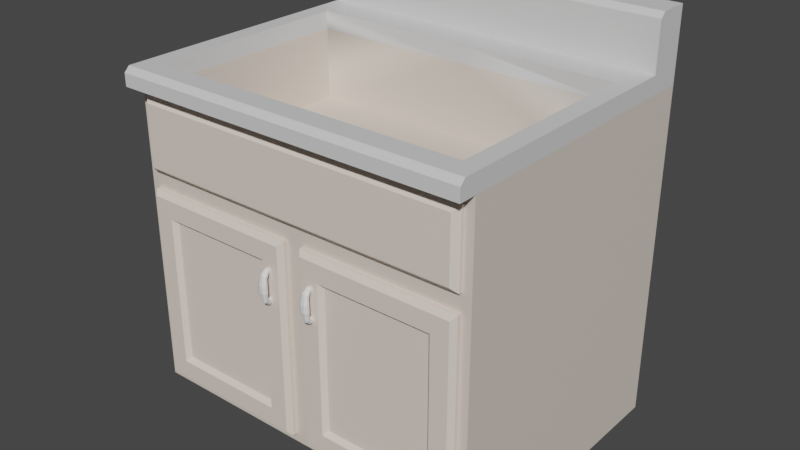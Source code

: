 # Source: sink_cabinet.blend  (saved by Blender 2.90.8; exported with 4.5.12 LTS)
import bpy
from mathutils import Matrix  # noqa: F401  (used for matrix-valued properties, if any)

bpy.ops.wm.read_factory_settings(use_empty=True)
scene = bpy.context.scene
scene.name = 'Scene'

# ---- collections
col_collection = bpy.data.collections.new('Collection'); scene.collection.children.link(col_collection)

# ---- materials (node trees are filled in below, after node groups)
mat_medium_wood = bpy.data.materials.new('Medium_Wood')
mat_medium_wood.use_transparent_shadow = False
mat_medium_wood.diffuse_color = (0.8294, 0.7183, 0.6286, 1.0)
mat_medium_wood.roughness = 0.5528
mat_counters = bpy.data.materials.new('Counters')
mat_counters.use_transparent_shadow = False
mat_counters.diffuse_color = (0.7209, 0.7209, 0.7209, 1.0)
mat_counters.roughness = 0.5528
mat_silver = bpy.data.materials.new('Silver')
mat_silver.use_transparent_shadow = False
mat_silver.diffuse_color = (0.9024, 0.9044, 0.8924, 1.0)
mat_silver.roughness = 0.5528
mat_dark_wood = bpy.data.materials.new('Dark_Wood')
mat_dark_wood.use_transparent_shadow = False
mat_dark_wood.diffuse_color = (0.7418, 0.6533, 0.5751, 1.0)
mat_dark_wood.roughness = 0.5528

# ---- material node trees
mat_medium_wood.use_nodes = True; mat_medium_wood.node_tree.nodes.clear()
_N = mat_medium_wood.node_tree.nodes; _L = mat_medium_wood.node_tree.links
n0 = _N.new('ShaderNodeBsdfPrincipled'); n0.name = 'Principled BSDF'; n0.location = (10, 300)
n0.distribution = 'GGX'
n0.subsurface_method = 'BURLEY'
n0.inputs[0].default_value = (0.8294, 0.7183, 0.6286, 1.0)
n0.inputs[2].default_value = 0.5528
n0.inputs[3].default_value = 1.45
n0.inputs[27].default_value = (0.0, 0.0, 0.0, 1.0)
n0.inputs[28].default_value = 1.0
n1 = _N.new('ShaderNodeOutputMaterial'); n1.name = 'Material Output'; n1.location = (300, 300)
n2 = _N.new('ShaderNodeNormalMap'); n2.name = 'Normal Map'; n2.location = (-300, -300)
n2.label = 'Normal/Map'
_L.new(n0.outputs[0], n1.inputs[0])
_L.new(n2.outputs[0], n0.inputs[5])
n1.is_active_output = True
mat_counters.use_nodes = True; mat_counters.node_tree.nodes.clear()
_N = mat_counters.node_tree.nodes; _L = mat_counters.node_tree.links
n0 = _N.new('ShaderNodeBsdfPrincipled'); n0.name = 'Principled BSDF'; n0.location = (10, 300)
n0.distribution = 'GGX'
n0.subsurface_method = 'BURLEY'
n0.inputs[0].default_value = (0.7209, 0.7209, 0.7209, 1.0)
n0.inputs[2].default_value = 0.5528
n0.inputs[3].default_value = 1.45
n0.inputs[27].default_value = (0.0, 0.0, 0.0, 1.0)
n0.inputs[28].default_value = 1.0
n1 = _N.new('ShaderNodeOutputMaterial'); n1.name = 'Material Output'; n1.location = (300, 300)
n2 = _N.new('ShaderNodeNormalMap'); n2.name = 'Normal Map'; n2.location = (-300, -300)
n2.label = 'Normal/Map'
_L.new(n0.outputs[0], n1.inputs[0])
_L.new(n2.outputs[0], n0.inputs[5])
n1.is_active_output = True
mat_silver.use_nodes = True; mat_silver.node_tree.nodes.clear()
_N = mat_silver.node_tree.nodes; _L = mat_silver.node_tree.links
n0 = _N.new('ShaderNodeBsdfPrincipled'); n0.name = 'Principled BSDF'; n0.location = (10, 300)
n0.distribution = 'GGX'
n0.subsurface_method = 'BURLEY'
n0.inputs[0].default_value = (0.9024, 0.9044, 0.8924, 1.0)
n0.inputs[2].default_value = 0.5528
n0.inputs[3].default_value = 1.45
n0.inputs[27].default_value = (0.0, 0.0, 0.0, 1.0)
n0.inputs[28].default_value = 1.0
n1 = _N.new('ShaderNodeOutputMaterial'); n1.name = 'Material Output'; n1.location = (300, 300)
n2 = _N.new('ShaderNodeNormalMap'); n2.name = 'Normal Map'; n2.location = (-300, -300)
n2.label = 'Normal/Map'
_L.new(n0.outputs[0], n1.inputs[0])
_L.new(n2.outputs[0], n0.inputs[5])
n1.is_active_output = True
mat_dark_wood.use_nodes = True; mat_dark_wood.node_tree.nodes.clear()
_N = mat_dark_wood.node_tree.nodes; _L = mat_dark_wood.node_tree.links
n0 = _N.new('ShaderNodeBsdfPrincipled'); n0.name = 'Principled BSDF'; n0.location = (10, 300)
n0.distribution = 'GGX'
n0.subsurface_method = 'BURLEY'
n0.inputs[0].default_value = (0.7418, 0.6533, 0.5751, 1.0)
n0.inputs[2].default_value = 0.5528
n0.inputs[3].default_value = 1.45
n0.inputs[27].default_value = (0.0, 0.0, 0.0, 1.0)
n0.inputs[28].default_value = 1.0
n1 = _N.new('ShaderNodeOutputMaterial'); n1.name = 'Material Output'; n1.location = (300, 300)
n2 = _N.new('ShaderNodeNormalMap'); n2.name = 'Normal Map'; n2.location = (-300, -300)
n2.label = 'Normal/Map'
_L.new(n0.outputs[0], n1.inputs[0])
_L.new(n2.outputs[0], n0.inputs[5])
n1.is_active_output = True

# ---- world
world_world = bpy.data.worlds.new('World'); scene.world = world_world
world_world.use_nodes = True; world_world.node_tree.nodes.clear()
_N = world_world.node_tree.nodes; _L = world_world.node_tree.links
n0 = _N.new('ShaderNodeOutputWorld'); n0.name = 'World Output'; n0.location = (300, 300)
n1 = _N.new('ShaderNodeBackground'); n1.name = 'Background'; n1.location = (10, 300)
n1.inputs[0].default_value = (0.05088, 0.05088, 0.05088, 1.0)
_L.new(n1.outputs[0], n0.inputs[0])
n0.is_active_output = True
world_world.color = (0.05088, 0.05088, 0.05088)
world_world.use_sun_shadow = False
world_world.sun_shadow_jitter_overblur = 0.0

# ---- meshes
me_scene = bpy.data.meshes.new('Scene')
me_scene.from_pydata([(-10.0, 20.0, 31.25), (-8.75, 40.0, 32.5), (-8.75, 18.75, 32.5), (-10.0, 60.0, 31.25), (-8.75, 61.25, 32.5), (-40.0, 20.0, 31.25), (-41.25, 18.75, 32.5), (-41.25, 40.0, 32.5), (-40.0, 60.0, 31.25), (-41.25, 61.25, 32.5), (-47.5, 12.5, 31.25), (-46.25, 40.0, 32.5), (-46.25, 13.75, 32.5), (-47.5, 67.5, 31.25), (-46.25, 66.25, 32.5), (-47.5, 12.5, 30.0), (-47.5, 67.5, 30.0), (-2.5, 12.5, 30.0), (-2.5, 12.5, 31.25), (-2.5, 67.5, 30.0), (-2.5, 67.5, 31.25), (-3.75, 66.25, 32.5), (-3.75, 40.0, 32.5), (-3.75, 13.75, 32.5)], [], [(0, 2, 1), (0, 1, 3), (1, 4, 3), (5, 6, 2), (5, 2, 0), (7, 6, 5), (5, 8, 7), (8, 9, 7), (8, 5, 3), (5, 0, 3), (9, 8, 3), (9, 3, 4), (10, 12, 11), (10, 11, 13), (11, 14, 13), (15, 10, 16), (10, 13, 16), (17, 18, 15), (18, 10, 15), (19, 20, 17), (20, 18, 17), (19, 17, 16), (17, 15, 16), (16, 13, 20), (16, 20, 19), (13, 14, 21), (13, 21, 20), (20, 21, 22), (18, 20, 22), (22, 23, 18), (12, 10, 18), (12, 18, 23), (21, 14, 4), (4, 22, 21), (14, 9, 4), (4, 1, 22), (14, 11, 9), (11, 7, 9), (6, 7, 11), (6, 11, 12), (22, 1, 2), (2, 6, 12), (23, 22, 2), (12, 23, 2)])
me_scene.polygons.foreach_set('use_smooth', [True] * 44)
_k = set([(0, 2), (0, 3), (0, 5), (1, 2), (1, 4), (2, 6), (3, 4), (3, 8), (4, 9), (5, 6), (5, 8), (6, 7), (7, 9), (8, 9), (10, 12), (10, 13), (10, 15), (10, 18), (11, 12), (11, 14), (12, 23), (13, 14), (13, 16), (13, 20), (14, 21), (15, 16), (15, 17), (16, 19), (17, 18), (17, 19), (18, 20), (18, 23), (19, 20), (20, 21), (21, 22), (22, 23)])
me_scene.attributes.new('sharp_edge', 'BOOLEAN', 'EDGE').data.foreach_set('value', [ (min(e.vertices), max(e.vertices)) in _k for e in me_scene.edges])
_uv = me_scene.uv_layers.new(name='UVSet0')
_uv.uv.foreach_set('vector', [0.02941, 1.0, 0.0, 0.0, 0.5, 0.0, 0.02941, 1.0, 0.5, 0.0, 0.9706, 1.0, 0.5, 0.0, 1.0, 0.0, 0.9706, 1.0, 0.03846, 1.0, 0.0, 0.0, 1.0, 0.0, 0.03846, 1.0, 1.0, 0.0, 0.9615, 1.0, 0.5, 1.0, 0.0, 1.0, 0.02941, 0.0, 0.02941, 0.0, 0.9706, 0.0, 0.5, 1.0, 0.9706, 0.0, 1.0, 1.0, 0.5, 1.0, 1.0, 0.0, 0.0, 0.0, 1.0, 1.0, 0.0, 0.0, 0.0, 1.0, 1.0, 1.0, 0.0, 1.0, 0.03846, 0.0, 0.9615, 0.0, 0.0, 1.0, 0.9615, 0.0, 1.0, 1.0, 0.0, 1.0, 0.02273, 0.0, 0.5, 0.0, 0.0, 1.0, 0.5, 0.0, 1.0, 1.0, 0.5, 0.0, 0.9773, 0.0, 1.0, 1.0, 0.0, 0.0, 1.0, 0.0, 0.0, 1.0, 1.0, 0.0, 1.0, 1.0, 0.0, 1.0, 0.0, 1.0, 1.0, 1.0, 0.0, 0.0, 1.0, 1.0, 1.0, 0.0, 0.0, 0.0, 0.0, 1.0, 1.0, 1.0, 0.0, 0.0, 1.0, 1.0, 1.0, 0.0, 0.0, 0.0, 1.0, 1.0, 0.0, 1.0, 1.0, 0.0, 0.0, 1.0, 0.0, 0.0, 1.0, 0.0, 0.0, 0.0, 1.0, 0.0, 1.0, 1.0, 0.0, 0.0, 1.0, 1.0, 0.0, 1.0, 0.0, 1.0, 0.02778, 0.0, 0.9722, 0.0, 0.0, 1.0, 0.9722, 0.0, 1.0, 1.0, 1.0, 0.0, 0.9773, 1.0, 0.5, 1.0, 0.0, 0.0, 1.0, 0.0, 0.5, 1.0, 0.5, 1.0, 0.02273, 1.0, 0.0, 0.0, 0.02778, 1.0, 0.0, 0.0, 1.0, 0.0, 0.02778, 1.0, 1.0, 0.0, 0.9722, 1.0, 1.0, 1.0, 1.0, 0.0, 0.9048, 0.8824, 0.9048, 0.8824, 0.5, 1.0, 1.0, 1.0, 1.0, 0.0, 0.9048, 0.1176, 0.9048, 0.8824, 0.9048, 0.8824, 0.5, 0.8824, 0.5, 1.0, 1.0, 0.0, 0.5, 0.0, 0.9048, 0.1176, 0.5, 0.0, 0.5, 0.1176, 0.9048, 0.1176, 0.09524, 0.1176, 0.5, 0.1176, 0.5, 0.0, 0.09524, 0.1176, 0.5, 0.0, 0.0, 0.0, 0.5, 1.0, 0.5, 0.8824, 0.09524, 0.8824, 0.09524, 0.8824, 0.09524, 0.1176, 0.0, 0.0, 0.0, 1.0, 0.5, 1.0, 0.09524, 0.8824, 0.0, 0.0, 0.0, 1.0, 0.09524, 0.8824])
me_scene.materials.append(mat_medium_wood)
me_scene.materials.append(mat_counters)
me_scene.materials.append(mat_silver)
me_scene.materials.append(mat_dark_wood)
me_scene.use_remesh_fix_poles = True
me_scene.use_remesh_preserve_attributes = False
me_scene.use_mirror_vertex_groups = False
me_scene.update()
me_scene.normals_split_custom_set([tuple(v) for v in zip(*[iter([-0.7071, 0.0, 0.7071, -0.7071, 0.0, 0.7071, -0.7071, 0.0, 0.7071, -0.7071, 0.0, 0.7071, -0.7071, 0.0, 0.7071, -0.7071, 0.0, 0.7071, -0.7071, 0.0, 0.7071, -0.7071, 0.0, 0.7071, -0.7071, 0.0, 0.7071, 0.0, 0.7071, 0.7071, 0.0, 0.7071, 0.7071, 0.0, 0.7071, 0.7071, 0.0, 0.7071, 0.7071, 0.0, 0.7071, 0.7071, 0.0, 0.7071, 0.7071, 0.7071, 0.0, 0.7071, 0.7071, 0.0, 0.7071, 0.7071, 0.0, 0.7071, 0.7071, 0.0, 0.7071, 0.7071, 0.0, 0.7071, 0.7071, 0.0, 0.7071, 0.7071, 0.0, 0.7071, 0.7071, 0.0, 0.7071, 0.7071, 0.0, 0.7071, 0.0, 0.0, 1.0, 0.0, 0.0, 1.0, 0.0, 0.0, 1.0, 0.0, 0.0, 1.0, 0.0, 0.0, 1.0, 0.0, 0.0, 1.0, 0.0, -0.7071, 0.7071, 0.0, -0.7071, 0.7071, 0.0, -0.7071, 0.7071, 0.0, -0.7071, 0.7071, 0.0, -0.7071, 0.7071, 0.0, -0.7071, 0.7071, -0.7071, 0.0, 0.7071, -0.7071, 0.0, 0.7071, -0.7071, 0.0, 0.7071, -0.7071, 0.0, 0.7071, -0.7071, 0.0, 0.7071, -0.7071, 0.0, 0.7071, -0.7071, 0.0, 0.7071, -0.7071, 0.0, 0.7071, -0.7071, 0.0, 0.7071, -1.0, 0.0, 0.0, -1.0, 0.0, 0.0, -1.0, 0.0, 0.0, -1.0, 0.0, 0.0, -1.0, 0.0, 0.0, -1.0, 0.0, 0.0, 0.0, -1.0, 0.0, 0.0, -1.0, 0.0, 0.0, -1.0, 0.0, 0.0, -1.0, 0.0, 0.0, -1.0, 0.0, 0.0, -1.0, 0.0, 1.0, 0.0, 0.0, 1.0, 0.0, 0.0, 1.0, 0.0, 0.0, 1.0, 0.0, 0.0, 1.0, 0.0, 0.0, 1.0, 0.0, 0.0, 0.0, 0.0, -1.0, 0.0, 0.0, -1.0, 0.0, 0.0, -1.0, 0.0, 0.0, -1.0, 0.0, 0.0, -1.0, 0.0, 0.0, -1.0, 0.0, 1.0, 0.0, 0.0, 1.0, 0.0, 0.0, 1.0, 0.0, 0.0, 1.0, 0.0, 0.0, 1.0, 0.0, 0.0, 1.0, 0.0, 0.0, 0.7071, 0.7071, 0.0, 0.7071, 0.7071, 0.0, 0.7071, 0.7071, 0.0, 0.7071, 0.7071, 0.0, 0.7071, 0.7071, 0.0, 0.7071, 0.7071, 0.7071, 0.0, 0.7071, 0.7071, 0.0, 0.7071, 0.7071, 0.0, 0.7071, 0.7071, 0.0, 0.7071, 0.7071, 0.0, 0.7071, 0.7071, 0.0, 0.7071, 0.7071, 0.0, 0.7071, 0.7071, 0.0, 0.7071, 0.7071, 0.0, 0.7071, 0.0, -0.7071, 0.7071, 0.0, -0.7071, 0.7071, 0.0, -0.7071, 0.7071, 0.0, -0.7071, 0.7071, 0.0, -0.7071, 0.7071, 0.0, -0.7071, 0.7071, 0.0, 0.0, 1.0, 0.0, 0.0, 1.0, 0.0, 0.0, 1.0, 0.0, 0.0, 1.0, 0.0, 0.0, 1.0, 0.0, 0.0, 1.0, 0.0, 0.0, 1.0, 0.0, 0.0, 1.0, 0.0, 0.0, 1.0, 0.0, 0.0, 1.0, 0.0, 0.0, 1.0, 0.0, 0.0, 1.0, 0.0, 0.0, 1.0, 0.0, 0.0, 1.0, 0.0, 0.0, 1.0, 0.0, 0.0, 1.0, 0.0, 0.0, 1.0, 0.0, 0.0, 1.0, 0.0, 0.0, 1.0, 0.0, 0.0, 1.0, 0.0, 0.0, 1.0, 0.0, 0.0, 1.0, 0.0, 0.0, 1.0, 0.0, 0.0, 1.0, 0.0, 0.0, 1.0, 0.0, 0.0, 1.0, 0.0, 0.0, 1.0, 0.0, 0.0, 1.0, 0.0, 0.0, 1.0, 0.0, 0.0, 1.0, 0.0, 0.0, 1.0, 0.0, 0.0, 1.0, 0.0, 0.0, 1.0, 0.0, 0.0, 1.0, 0.0, 0.0, 1.0, 0.0, 0.0, 1.0])] * 3)])
me_scene_001 = bpy.data.meshes.new('Scene.001')
me_scene_001.from_pydata([(8.75, 40.0, 32.5), (10.0, 20.0, 31.25), (8.75, 18.75, 32.5), (10.0, 60.0, 31.25), (8.75, 61.25, 32.5), (3.75, 40.0, 32.5), (2.5, 12.5, 31.25), (3.75, 13.75, 32.5), (2.5, 67.5, 31.25), (3.75, 66.25, 32.5), (46.25, 66.25, 32.5), (41.25, 61.25, 32.5), (41.25, 40.0, 32.5), (40.0, 60.0, 31.25), (46.25, 40.0, 32.5), (47.5, 67.5, 31.25), (47.5, 12.5, 31.25), (46.25, 13.75, 32.5), (41.25, 18.75, 32.5), (40.0, 20.0, 31.25), (47.5, 12.5, 30.0), (2.5, 12.5, 30.0), (2.5, 67.5, 30.0), (47.5, 67.5, 30.0)], [], [(1, 3, 0), (0, 2, 1), (2, 0, 5), (3, 4, 0), (5, 0, 4), (6, 5, 8), (6, 7, 5), (2, 5, 7), (5, 9, 8), (9, 5, 4), (8, 9, 10), (10, 9, 11), (9, 4, 11), (11, 12, 14), (12, 11, 13), (4, 13, 11), (11, 14, 10), (16, 15, 14), (15, 10, 14), (14, 17, 16), (17, 14, 18), (14, 12, 18), (1, 18, 19), (1, 2, 18), (18, 2, 7), (19, 18, 12), (7, 17, 18), (1, 19, 13), (19, 12, 13), (7, 16, 17), (15, 16, 20), (20, 16, 21), (16, 6, 21), (7, 6, 16), (20, 21, 22), (21, 6, 22), (6, 8, 22), (22, 8, 15), (22, 15, 23), (23, 20, 22), (23, 15, 20), (8, 10, 15), (4, 3, 13), (3, 1, 13)])
me_scene_001.polygons.foreach_set('use_smooth', [True] * 44)
_k = set([(0, 2), (0, 4), (1, 2), (1, 3), (1, 19), (2, 18), (3, 4), (3, 13), (4, 11), (5, 7), (5, 9), (6, 7), (6, 8), (6, 16), (6, 21), (7, 17), (8, 9), (8, 15), (8, 22), (9, 10), (10, 14), (10, 15), (11, 12), (11, 13), (12, 18), (13, 19), (14, 17), (15, 16), (15, 23), (16, 17), (16, 20), (18, 19), (20, 21), (20, 23), (21, 22), (22, 23)])
me_scene_001.attributes.new('sharp_edge', 'BOOLEAN', 'EDGE').data.foreach_set('value', [ (min(e.vertices), max(e.vertices)) in _k for e in me_scene_001.edges])
_uv = me_scene_001.uv_layers.new(name='UVSet0')
_uv.uv.foreach_set('vector', [0.02941, 0.0, 0.9706, 0.0, 0.5, 1.0, 0.5, 1.0, 0.0, 1.0, 0.02941, 0.0, 0.09524, 0.1176, 0.5, 0.1176, 0.5, 0.0, 0.9706, 0.0, 1.0, 1.0, 0.5, 1.0, 0.5, 0.0, 0.5, 0.1176, 0.9048, 0.1176, 0.0, 1.0, 0.5, 0.0, 1.0, 1.0, 0.0, 1.0, 0.02273, 0.0, 0.5, 0.0, 0.09524, 0.1176, 0.5, 0.0, 0.0, 0.0, 0.5, 0.0, 0.9773, 0.0, 1.0, 1.0, 1.0, 0.0, 0.5, 0.0, 0.9048, 0.1176, 0.0, 1.0, 0.02778, 0.0, 0.9722, 0.0, 1.0, 1.0, 1.0, 0.0, 0.9048, 0.8824, 1.0, 0.0, 0.9048, 0.1176, 0.9048, 0.8824, 0.9048, 0.8824, 0.5, 0.8824, 0.5, 1.0, 0.5, 0.0, 1.0, 0.0, 0.9706, 1.0, 0.0, 1.0, 0.9615, 0.0, 1.0, 1.0, 0.9048, 0.8824, 0.5, 1.0, 1.0, 1.0, 0.0, 0.0, 1.0, 0.0, 0.5, 1.0, 1.0, 0.0, 0.9773, 1.0, 0.5, 1.0, 0.5, 1.0, 0.02273, 1.0, 0.0, 0.0, 0.0, 1.0, 0.5, 1.0, 0.09524, 0.8824, 0.5, 1.0, 0.5, 0.8824, 0.09524, 0.8824, 0.03846, 1.0, 1.0, 0.0, 0.9615, 1.0, 0.03846, 1.0, 0.0, 0.0, 1.0, 0.0, 0.09524, 0.8824, 0.09524, 0.1176, 0.0, 0.0, 0.02941, 1.0, 0.0, 0.0, 0.5, 0.0, 0.0, 0.0, 0.0, 1.0, 0.09524, 0.8824, 0.0, 0.0, 0.0, 1.0, 1.0, 1.0, 0.02941, 1.0, 0.5, 0.0, 0.9706, 1.0, 0.02778, 1.0, 1.0, 0.0, 0.9722, 1.0, 1.0, 1.0, 1.0, 0.0, 0.0, 0.0, 0.0, 1.0, 1.0, 1.0, 0.0, 0.0, 1.0, 1.0, 1.0, 0.0, 0.0, 0.0, 0.02778, 1.0, 0.0, 0.0, 1.0, 0.0, 0.0, 1.0, 0.0, 0.0, 1.0, 0.0, 0.0, 0.0, 1.0, 0.0, 0.0, 1.0, 1.0, 0.0, 1.0, 1.0, 0.0, 1.0, 0.0, 0.0, 1.0, 0.0, 1.0, 1.0, 0.0, 0.0, 1.0, 1.0, 0.0, 1.0, 1.0, 1.0, 0.0, 1.0, 1.0, 0.0, 0.0, 1.0, 1.0, 1.0, 0.0, 0.0, 0.0, 1.0, 0.9722, 0.0, 1.0, 1.0, 0.0, 1.0, 0.03846, 0.0, 0.9615, 0.0, 1.0, 0.0, 0.0, 0.0, 1.0, 1.0])
me_scene_001.materials.append(mat_medium_wood)
me_scene_001.materials.append(mat_counters)
me_scene_001.materials.append(mat_silver)
me_scene_001.materials.append(mat_dark_wood)
me_scene_001.use_remesh_fix_poles = True
me_scene_001.use_remesh_preserve_attributes = False
me_scene_001.use_mirror_vertex_groups = False
me_scene_001.update()
me_scene_001.normals_split_custom_set([tuple(v) for v in zip(*[iter([0.7071, 0.0, 0.7071, 0.7071, 0.0, 0.7071, 0.7071, 0.0, 0.7071, 0.7071, 0.0, 0.7071, 0.7071, 0.0, 0.7071, 0.7071, 0.0, 0.7071, 0.0, 0.0, 1.0, 0.0, 0.0, 1.0, 0.0, 0.0, 1.0, 0.7071, 0.0, 0.7071, 0.7071, 0.0, 0.7071, 0.7071, 0.0, 0.7071, 0.0, 0.0, 1.0, 0.0, 0.0, 1.0, 0.0, 0.0, 1.0, -0.7071, 0.0, 0.7071, -0.7071, 0.0, 0.7071, -0.7071, 0.0, 0.7071, -0.7071, 0.0, 0.7071, -0.7071, 0.0, 0.7071, -0.7071, 0.0, 0.7071, 0.0, 0.0, 1.0, 0.0, 0.0, 1.0, 0.0, 0.0, 1.0, -0.7071, 0.0, 0.7071, -0.7071, 0.0, 0.7071, -0.7071, 0.0, 0.7071, 0.0, 0.0, 1.0, 0.0, 0.0, 1.0, 0.0, 0.0, 1.0, 0.0, 0.7071, 0.7071, 0.0, 0.7071, 0.7071, 0.0, 0.7071, 0.7071, 0.0, 0.0, 1.0, 0.0, 0.0, 1.0, 0.0, 0.0, 1.0, 0.0, 0.0, 1.0, 0.0, 0.0, 1.0, 0.0, 0.0, 1.0, 0.0, 0.0, 1.0, 0.0, 0.0, 1.0, 0.0, 0.0, 1.0, -0.7071, 0.0, 0.7071, -0.7071, 0.0, 0.7071, -0.7071, 0.0, 0.7071, 0.0, -0.7071, 0.7071, 0.0, -0.7071, 0.7071, 0.0, -0.7071, 0.7071, 0.0, 0.0, 1.0, 0.0, 0.0, 1.0, 0.0, 0.0, 1.0, 0.7071, 0.0, 0.7071, 0.7071, 0.0, 0.7071, 0.7071, 0.0, 0.7071, 0.7071, 0.0, 0.7071, 0.7071, 0.0, 0.7071, 0.7071, 0.0, 0.7071, 0.7071, 0.0, 0.7071, 0.7071, 0.0, 0.7071, 0.7071, 0.0, 0.7071, 0.0, 0.0, 1.0, 0.0, 0.0, 1.0, 0.0, 0.0, 1.0, 0.0, 0.0, 1.0, 0.0, 0.0, 1.0, 0.0, 0.0, 1.0, 0.0, 0.7071, 0.7071, 0.0, 0.7071, 0.7071, 0.0, 0.7071, 0.7071, 0.0, 0.7071, 0.7071, 0.0, 0.7071, 0.7071, 0.0, 0.7071, 0.7071, 0.0, 0.0, 1.0, 0.0, 0.0, 1.0, 0.0, 0.0, 1.0, -0.7071, 0.0, 0.7071, -0.7071, 0.0, 0.7071, -0.7071, 0.0, 0.7071, 0.0, 0.0, 1.0, 0.0, 0.0, 1.0, 0.0, 0.0, 1.0, 0.0, 0.0, 1.0, 0.0, 0.0, 1.0, 0.0, 0.0, 1.0, -0.7071, 0.0, 0.7071, -0.7071, 0.0, 0.7071, -0.7071, 0.0, 0.7071, 0.0, -0.7071, 0.7071, 0.0, -0.7071, 0.7071, 0.0, -0.7071, 0.7071, 1.0, 0.0, 0.0, 1.0, 0.0, 0.0, 1.0, 0.0, 0.0, 0.0, -1.0, 0.0, 0.0, -1.0, 0.0, 0.0, -1.0, 0.0, 0.0, -1.0, 0.0, 0.0, -1.0, 0.0, 0.0, -1.0, 0.0, 0.0, -0.7071, 0.7071, 0.0, -0.7071, 0.7071, 0.0, -0.7071, 0.7071, 0.0, 0.0, -1.0, 0.0, 0.0, -1.0, 0.0, 0.0, -1.0, -1.0, 0.0, 0.0, -1.0, 0.0, 0.0, -1.0, 0.0, 0.0, -1.0, 0.0, 0.0, -1.0, 0.0, 0.0, -1.0, 0.0, 0.0, 0.0, 1.0, 0.0, 0.0, 1.0, 0.0, 0.0, 1.0, 0.0, 0.0, 1.0, 0.0, 0.0, 1.0, 0.0, 0.0, 1.0, 0.0, 0.0, 0.0, -1.0, 0.0, 0.0, -1.0, 0.0, 0.0, -1.0, 1.0, 0.0, 0.0, 1.0, 0.0, 0.0, 1.0, 0.0, 0.0, 0.0, 0.7071, 0.7071, 0.0, 0.7071, 0.7071, 0.0, 0.7071, 0.7071, 0.0, -0.7071, 0.7071, 0.0, -0.7071, 0.7071, 0.0, -0.7071, 0.7071, 0.0, 0.0, 1.0, 0.0, 0.0, 1.0, 0.0, 0.0, 1.0])] * 3)])
me_scene_002 = bpy.data.meshes.new('Scene.002')
me_scene_002.from_pydata([(-46.0, 74.0, 32.5), (47.5, 72.5, 31.0), (-47.5, 72.5, 31.0), (46.0, 74.0, 32.5), (-47.5, 92.5, 31.0), (-46.0, 91.0, 32.5), (46.0, 91.0, 32.5), (47.5, 92.5, 31.0), (47.5, 92.5, 30.0), (0.0, 92.5, 30.0), (-47.5, 92.5, 30.0), (0.0, 95.0, 30.0), (-50.0, 95.0, 30.0), (50.0, 95.0, 30.0), (45.0, 95.0, 27.5), (-45.0, 95.0, 27.5), (0.0, 95.0, 27.5), (0.0, 100.0, 27.5), (0.0, 95.0, 35.0), (-45.0, 75.0, 27.5), (45.0, 75.0, 27.5), (-45.0, 75.0, -30.0), (45.0, 75.0, -30.0), (45.0, 95.0, -30.0), (0.0, 95.0, -30.0), (0.0, 100.0, -30.0), (-45.0, 100.0, -30.0), (-45.0, 95.0, -30.0), (0.0, 95.0, -50.0), (50.0, 115.0, -50.0), (50.0, 95.0, -50.0), (-50.0, 115.0, -50.0), (-50.0, 95.0, -50.0), (50.0, 0.0, -50.0), (-50.0, 0.0, -50.0), (-50.0, 0.0, 20.0), (-50.0, 10.0, 20.0), (0.0, 10.0, 30.0), (50.0, 10.0, 20.0), (-50.0, 10.0, 30.0), (50.0, 0.0, 20.0), (-50.0, 40.0, 30.0), (-45.0, 15.0, 30.0), (-45.0, 40.0, 30.0), (-45.0, 65.0, 30.0), (-47.5, 72.5, 30.0), (0.0, 72.5, 30.0), (-5.0, 65.0, 30.0), (-5.0, 40.0, 30.0), (-5.0, 65.0, 25.0), (-45.0, 65.0, -35.0), (0.0, 40.0, 30.0), (-5.0, 15.0, 30.0), (5.0, 65.0, 30.0), (5.0, 40.0, 30.0), (5.0, 15.0, 30.0), (5.0, 15.0, 25.0), (45.0, 15.0, -35.0), (45.0, 15.0, 30.0), (45.0, 40.0, 30.0), (50.0, 40.0, 30.0), (50.0, 10.0, 30.0), (47.5, 72.5, 30.0), (45.0, 65.0, 30.0), (45.0, 65.0, -35.0), (-45.0, 15.0, -35.0), (5.0, 65.0, 25.0), (-5.0, 15.0, 25.0), (-50.0, 100.0, -40.0), (-50.0, 95.0, 35.0), (-50.0, 115.0, -41.5), (-50.0, 113.5, -40.0), (50.0, 115.0, -41.5), (50.0, 113.5, -40.0), (50.0, 100.0, -40.0), (0.0, 100.0, -40.0), (50.0, 95.0, 35.0), (50.0, 100.0, 33.5), (45.0, 100.0, -30.0), (45.0, 100.0, 27.5), (0.0, 100.0, 33.5), (-50.0, 98.5, 35.0), (-50.0, 100.0, 33.5), (50.0, 98.5, 35.0), (-45.0, 100.0, 27.5)], [], [(0, 1, 3), (0, 2, 1), (2, 0, 4), (0, 3, 5), (0, 5, 4), (4, 5, 6), (3, 6, 5), (4, 6, 7), (1, 7, 6), (3, 1, 6), (7, 8, 9), (8, 7, 1), (4, 7, 9), (11, 9, 8), (9, 10, 4), (10, 9, 11), (10, 11, 12), (12, 11, 15), (13, 11, 8), (14, 11, 13), (14, 16, 11), (11, 16, 15), (17, 16, 15), (17, 14, 16), (18, 16, 14), (16, 14, 20), (15, 16, 18), (19, 15, 16), (19, 16, 20), (21, 19, 20), (20, 14, 22), (21, 20, 22), (22, 24, 21), (14, 23, 22), (22, 23, 24), (24, 25, 26), (24, 23, 25), (28, 24, 23), (26, 27, 24), (27, 24, 28), (24, 27, 21), (31, 29, 28), (29, 30, 28), (28, 30, 33), (23, 28, 30), (28, 32, 31), (34, 32, 28), (32, 28, 27), (34, 28, 33), (36, 34, 35), (35, 34, 33), (36, 32, 34), (37, 39, 36), (36, 38, 37), (38, 36, 40), (36, 39, 41), (36, 35, 40), (36, 41, 32), (42, 41, 39), (41, 12, 32), (12, 41, 45), (42, 43, 41), (41, 43, 44), (41, 44, 45), (45, 10, 12), (45, 2, 10), (2, 45, 46), (47, 46, 45), (44, 47, 45), (47, 48, 51), (48, 47, 49), (49, 47, 50), (47, 44, 50), (47, 51, 46), (55, 51, 37), (37, 51, 52), (51, 48, 52), (46, 51, 53), (51, 54, 53), (55, 54, 51), (54, 55, 56), (56, 55, 57), (55, 58, 57), (58, 55, 37), (57, 58, 59), (60, 59, 58), (61, 60, 58), (37, 61, 58), (60, 61, 38), (38, 61, 37), (30, 60, 38), (30, 13, 60), (60, 13, 62), (62, 63, 60), (63, 59, 60), (59, 63, 64), (64, 63, 53), (62, 53, 63), (57, 64, 65), (57, 59, 64), (64, 50, 65), (50, 64, 66), (64, 53, 66), (56, 66, 54), (66, 53, 54), (56, 67, 66), (67, 49, 66), (66, 49, 50), (65, 67, 56), (49, 67, 48), (65, 52, 67), (67, 52, 48), (56, 57, 65), (50, 43, 65), (65, 42, 52), (43, 42, 65), (13, 8, 62), (8, 1, 62), (46, 62, 1), (62, 46, 53), (52, 42, 39), (39, 37, 52), (50, 44, 43), (1, 2, 46), (33, 38, 40), (40, 35, 33), (33, 30, 38), (70, 31, 32), (68, 70, 32), (32, 69, 68), (27, 69, 32), (27, 32, 12), (68, 71, 70), (72, 70, 71), (31, 70, 72), (72, 73, 74), (73, 72, 71), (30, 29, 72), (30, 72, 74), (29, 31, 72), (74, 75, 78), (75, 74, 73), (74, 76, 30), (74, 77, 76), (77, 74, 78), (78, 79, 77), (78, 23, 79), (23, 78, 25), (75, 25, 78), (23, 14, 79), (17, 79, 14), (79, 17, 80), (79, 80, 77), (81, 83, 80), (80, 82, 81), (82, 80, 84), (83, 77, 80), (80, 17, 84), (82, 84, 26), (84, 15, 26), (15, 84, 17), (83, 81, 18), (77, 83, 76), (18, 76, 83), (69, 82, 68), (69, 81, 82), (68, 82, 26), (81, 69, 18), (76, 18, 14), (23, 30, 76), (76, 14, 23), (73, 71, 75), (71, 68, 75), (26, 75, 68), (26, 25, 75), (15, 18, 69), (27, 15, 69), (23, 13, 30), (15, 27, 26), (12, 15, 27), (27, 15, 19), (21, 27, 19), (23, 14, 13), (2, 4, 10)])
me_scene_002.polygons.foreach_set('use_smooth', [True] * 184)
me_scene_002.polygons.foreach_set('material_index', [0, 0, 0, 0, 0, 0, 0, 0, 0, 0, 0, 0, 0, 3, 0, 3, 3, 3, 3, 3, 3, 3, 1, 1, 1, 3, 1, 3, 3, 3, 3, 3, 3, 3, 3, 1, 1, 3, 1, 3, 3, 1, 1, 3, 1, 1, 3, 1, 3, 3, 3, 3, 3, 3, 3, 3, 3, 3, 3, 3, 3, 3, 3, 3, 3, 0, 0, 3, 3, 3, 3, 3, 3, 3, 3, 3, 3, 3, 3, 3, 3, 3, 3, 3, 3, 3, 3, 3, 3, 3, 3, 3, 3, 3, 3, 3, 3, 3, 3, 3, 3, 3, 3, 3, 3, 3, 3, 3, 3, 3, 3, 3, 3, 3, 3, 3, 3, 0, 0, 3, 3, 3, 3, 0, 3, 3, 3, 1, 1, 1, 1, 3, 1, 1, 1, 1, 1, 1, 1, 1, 1, 1, 1, 1, 1, 1, 1, 1, 1, 1, 1, 1, 1, 1, 1, 1, 1, 1, 1, 1, 1, 1, 1, 1, 1, 1, 1, 1, 1, 1, 1, 1, 1, 1, 1, 1, 1, 3, 1, 3, 3, 3, 3, 0])
_k = set([(0, 2), (0, 3), (0, 5), (1, 2), (1, 3), (1, 7), (1, 62), (2, 4), (2, 45), (3, 6), (4, 5), (4, 7), (4, 10), (5, 6), (6, 7), (7, 8), (8, 9), (8, 62), (9, 10), (10, 45), (11, 12), (11, 13), (12, 32), (12, 41), (13, 30), (13, 60), (14, 20), (14, 79), (15, 17), (15, 19), (15, 84), (17, 79), (17, 84), (18, 69), (18, 76), (19, 20), (19, 21), (20, 22), (21, 22), (21, 27), (22, 23), (23, 25), (23, 78), (25, 26), (25, 78), (26, 27), (26, 84), (29, 30), (29, 31), (29, 72), (30, 33), (30, 76), (31, 32), (31, 70), (32, 34), (32, 69), (33, 34), (33, 40), (34, 35), (35, 36), (35, 40), (36, 38), (36, 39), (37, 39), (37, 61), (38, 40), (38, 61), (39, 41), (42, 43), (42, 52), (42, 65), (43, 44), (44, 47), (44, 50), (45, 46), (46, 62), (47, 48), (47, 49), (48, 52), (49, 66), (49, 67), (50, 64), (50, 65), (52, 67), (53, 54), (53, 63), (53, 66), (54, 55), (55, 56), (55, 58), (56, 66), (56, 67), (57, 58), (57, 64), (57, 65), (58, 59), (59, 63), (60, 61), (63, 64), (68, 71), (68, 75), (68, 82), (69, 81), (70, 71), (70, 72), (71, 73), (72, 73), (73, 74), (74, 75), (74, 77), (76, 83), (77, 80), (77, 83), (78, 79), (80, 82), (81, 82), (81, 83)])
me_scene_002.attributes.new('sharp_edge', 'BOOLEAN', 'EDGE').data.foreach_set('value', [ (min(e.vertices), max(e.vertices)) in _k for e in me_scene_002.edges])
_uv = me_scene_002.uv_layers.new(name='UVSet0')
_uv.uv.foreach_set('vector', [0.01579, 1.0, 1.0, 0.0, 0.9842, 1.0, 0.01579, 1.0, 0.0, 0.0, 1.0, 0.0, 0.0, 1.0, 0.075, 0.0, 1.0, 1.0, 0.0, 0.0, 0.0, 1.0, 1.0, 0.0, 0.075, 0.0, 0.925, 0.0, 1.0, 1.0, 0.0, 1.0, 0.01579, 0.0, 0.9842, 0.0, 0.0, 1.0, 1.0, 1.0, 1.0, 0.0, 0.0, 1.0, 0.9842, 0.0, 1.0, 1.0, 0.0, 0.0, 1.0, 0.0, 0.925, 1.0, 0.075, 1.0, 0.0, 0.0, 0.925, 1.0, 1.0, 1.0, 0.0, 1.0, 0.0, 0.5, 0.0, 1.0, 1.0, 1.0, 1.0, 0.0, 1.0, 0.0, 1.0, 1.0, 0.0, 0.5, 1.0, 0.5, 0.9706, 0.5, 0.9706, 0.975, 0.0, 0.5, 0.0, 0.0, 1.0, 0.0, 0.9706, 0.025, 0.9706, 0.5, 1.0, 0.5, 0.9706, 0.025, 1.0, 0.5, 1.0, 0.0, 0.0, 1.0, 0.0, 0.5, 0.03125, 0.95, 1.0, 1.0, 1.0, 0.5, 0.9706, 0.975, 0.03125, 0.05, 0.0, 0.5, 0.0, 0.0, 0.03125, 0.05, 0.03125, 0.5, 0.0, 0.5, 0.0, 0.5, 0.03125, 0.5, 0.03125, 0.95, 1.0, 0.5, 0.0, 0.5, 0.0, 0.0, 1.0, 0.5, 0.0, 1.0, 0.0, 0.5, 0.0, 0.5, 0.08824, 0.5, 0.08824, 0.95, 1.0, 0.5, 1.0, 1.0, 0.0, 1.0, 0.08824, 0.05, 0.08824, 0.5, 0.0, 0.5, 0.0, 0.0, 1.0, 0.0, 1.0, 0.5, 0.0, 0.0, 1.0, 0.5, 0.0, 1.0, 1.0, 0.0, 0.0, 0.0, 0.0, 1.0, 0.0, 0.0, 1.0, 0.0, 0.0, 1.0, 1.0, 0.0, 0.0, 1.0, 1.0, 1.0, 0.0, 1.0, 1.0, 0.5, 0.0, 0.0, 1.0, 0.0, 1.0, 1.0, 0.0, 1.0, 0.0, 1.0, 1.0, 1.0, 1.0, 0.5, 0.0, 0.5, 1.0, 0.5, 1.0, 0.0, 0.0, 0.5, 0.0, 1.0, 1.0, 0.5, 1.0, 0.5, 0.75, 0.5, 0.75, 0.05, 1.0, 0.0, 0.0, 0.0, 0.0, 0.5, 0.75, 0.95, 0.75, 0.5, 1.0, 0.5, 1.0, 0.5, 1.0, 0.0, 0.0, 0.0, 1.0, 1.0, 1.0, 0.0, 0.0, 0.5, 1.0, 0.0, 0.0, 0.0, 0.0, 0.5, 1.0, 0.5, 1.0, 0.0, 0.0, 0.0, 0.7647, 0.95, 1.0, 0.5, 1.0, 1.0, 0.0, 0.5, 0.0, 1.0, 1.0, 1.0, 0.0, 1.0, 1.0, 1.0, 1.0, 0.5, 1.0, 0.0, 1.0, 0.5, 0.7647, 0.05, 0.0, 1.0, 1.0, 0.5, 0.0, 0.0, 0.125, 0.1053, 1.0, 0.0, 0.125, 0.0, 0.0, 0.0, 1.0, 0.0, 1.0, 1.0, 0.125, 0.1053, 1.0, 1.0, 1.0, 0.0, 0.0, 0.5, 0.0, 1.0, 1.0, 1.0, 1.0, 1.0, 1.0, 0.0, 0.0, 0.5, 1.0, 1.0, 0.0, 1.0, 1.0, 0.0, 0.125, 0.1053, 0.0, 0.1053, 0.0, 0.4211, 0.0, 1.0, 0.0, 0.0, 1.0, 0.0, 0.125, 0.1053, 0.0, 0.4211, 1.0, 1.0, 0.05882, 0.05, 0.3529, 0.0, 0.0, 0.0, 0.0, 0.4211, 0.0, 1.0, 1.0, 1.0, 1.0, 0.0, 0.3529, 0.0, 0.7353, 0.025, 0.05882, 0.05, 0.3529, 0.05, 0.3529, 0.0, 0.3529, 0.0, 0.3529, 0.05, 0.6471, 0.05, 0.3529, 0.0, 0.6471, 0.05, 0.7353, 0.025, 0.7353, 0.025, 0.9706, 0.025, 1.0, 0.0, 0.0, 0.0, 1.0, 0.0, 0.0, 1.0, 1.0, 0.0, 0.0, 0.0, 0.0, 0.5, 0.6471, 0.45, 0.7353, 0.5, 0.7353, 0.025, 0.6471, 0.05, 0.6471, 0.45, 0.7353, 0.025, 0.6471, 0.45, 0.3529, 0.45, 0.3529, 0.5, 0.5, 0.0, 1.0, 0.0, 1.0, 1.0, 0.9231, 0.4444, 1.0, 0.4444, 0.0, 0.0, 1.0, 0.4444, 1.0, 0.0, 0.0, 0.0, 0.6471, 0.45, 0.3529, 0.5, 0.7353, 0.5, 0.05882, 0.55, 0.3529, 0.5, 0.0, 0.5, 0.0, 0.5, 0.3529, 0.5, 0.05882, 0.45, 0.3529, 0.5, 0.3529, 0.45, 0.05882, 0.45, 0.7353, 0.5, 0.3529, 0.5, 0.6471, 0.55, 0.3529, 0.5, 0.3529, 0.55, 0.6471, 0.55, 0.05882, 0.55, 0.3529, 0.55, 0.3529, 0.5, 0.5, 0.0, 0.0, 0.0, 0.0, 1.0, 0.9231, 0.5556, 1.0, 0.5556, 0.0, 1.0, 1.0, 0.5556, 1.0, 1.0, 0.0, 1.0, 0.05882, 0.95, 0.05882, 0.55, 0.0, 0.5, 0.0, 0.0, 1.0, 0.0, 1.0, 0.5, 0.3529, 1.0, 0.3529, 0.95, 0.05882, 0.95, 0.0, 1.0, 0.3529, 1.0, 0.05882, 0.95, 0.0, 0.5, 0.0, 1.0, 0.05882, 0.95, 0.0, 0.4211, 0.0, 0.1053, 0.125, 0.1053, 1.0, 0.0, 0.0, 0.0, 0.0, 0.5, 1.0, 1.0, 0.0, 0.4211, 0.125, 0.1053, 1.0, 1.0, 0.0, 1.0, 0.0, 0.4211, 0.3529, 1.0, 1.0, 1.0, 0.7353, 0.975, 0.7353, 0.975, 0.6471, 0.95, 0.3529, 1.0, 0.6471, 0.95, 0.3529, 0.95, 0.3529, 1.0, 1.0, 0.5, 1.0, 1.0, 0.0, 1.0, 0.0, 1.0, 1.0, 1.0, 1.0, 0.5556, 0.7353, 0.975, 0.6471, 0.55, 0.6471, 0.95, 0.0, 1.0, 1.0, 1.0, 0.0, 0.0, 0.0, 0.0, 1.0, 0.5, 0.0, 1.0, 1.0, 1.0, 1.0, 0.0, 0.0, 0.0, 0.0, 0.0, 0.0, 1.0, 0.9231, 0.5556, 0.0, 1.0, 1.0, 0.5556, 0.9231, 0.5556, 0.0, 1.0, 1.0, 1.0, 0.5, 0.0, 1.0, 1.0, 1.0, 0.0, 0.5, 0.0, 0.0, 1.0, 0.0, 0.0, 1.0, 1.0, 0.0, 0.0, 1.0, 0.0, 1.0, 1.0, 0.9231, 0.5556, 0.9231, 0.4444, 0.0, 0.0, 0.0, 0.0, 0.9231, 0.4444, 0.9231, 0.5556, 1.0, 1.0, 0.0, 1.0, 0.5, 0.0, 0.0, 0.0, 1.0, 0.4444, 0.9231, 0.4444, 0.0, 1.0, 0.0, 0.0, 0.5, 0.0, 0.9231, 0.5556, 0.0, 1.0, 0.0, 0.0, 0.0, 1.0, 1.0, 0.5, 0.0, 0.0, 0.0, 0.0, 1.0, 0.0, 1.0, 0.4444, 1.0, 0.5, 1.0, 0.0, 0.0, 0.0, 1.0, 1.0, 0.9706, 0.975, 0.7353, 0.975, 0.0, 1.0, 1.0, 0.0, 0.0, 0.0, 0.0, 0.5, 0.0, 1.0, 1.0, 1.0, 0.7353, 0.975, 0.7353, 0.5, 0.6471, 0.55, 0.05882, 0.45, 0.05882, 0.05, 0.0, 0.0, 0.0, 0.0, 0.0, 0.5, 0.05882, 0.45, 0.0, 1.0, 1.0, 1.0, 1.0, 0.5, 1.0, 1.0, 1.0, 0.0, 0.0, 0.5, 1.0, 0.0, 0.125, 0.1053, 0.125, 0.0, 0.0, 1.0, 0.0, 0.0, 1.0, 1.0, 1.0, 0.0, 1.0, 1.0, 0.125, 0.1053, 0.9, 0.0, 1.0, 0.0, 1.0, 1.0, 0.8824, 0.75, 0.9, 0.0, 1.0, 1.0, 1.0, 1.0, 0.0, 1.0, 0.8824, 0.75, 0.7647, 0.05, 0.0, 0.0, 1.0, 0.0, 0.75, 0.95, 1.0, 1.0, 0.0, 1.0, 0.8824, 0.75, 0.8824, 0.075, 0.9, 0.0, 0.0, 0.0, 1.0, 0.0, 1.0, 1.0, 1.0, 1.0, 0.0, 1.0, 0.0, 0.0, 0.9, 1.0, 0.8824, 0.925, 0.8824, 0.25, 0.0, 1.0, 0.0, 0.0, 1.0, 1.0, 1.0, 0.0, 1.0, 1.0, 0.9, 1.0, 1.0, 0.0, 0.9, 1.0, 0.8824, 0.25, 1.0, 0.0, 1.0, 1.0, 0.0, 0.0, 1.0, 1.0, 1.0, 0.5, 0.8639, 0.95, 1.0, 0.5, 1.0, 0.0, 0.0, 0.0, 0.8824, 0.25, 0.0, 0.0, 1.0, 0.0, 0.8824, 0.25, 0.01765, 0.25, 0.0, 0.0, 0.0, 1.0, 1.0, 1.0, 0.8639, 0.95, 0.8639, 0.95, 0.08163, 0.95, 0.0, 1.0, 1.0, 1.0, 0.0, 1.0, 1.0, 0.0, 0.0, 1.0, 1.0, 1.0, 1.0, 0.5, 1.0, 0.5, 0.8639, 0.5, 0.8639, 0.95, 0.0, 1.0, 0.0, 0.0, 1.0, 0.0, 1.0, 0.5, 1.0, 1.0, 0.0, 1.0, 0.08163, 0.95, 0.08163, 0.5, 0.0, 0.5, 0.08163, 0.95, 0.0, 0.5, 0.0, 1.0, 0.0, 0.0, 1.0, 0.0, 0.5, 1.0, 0.5, 1.0, 0.0, 1.0, 0.0, 0.0, 0.0, 0.0, 0.0, 0.5, 0.08163, 0.05, 1.0, 0.0, 1.0, 1.0, 0.5, 1.0, 0.0, 0.5, 0.08163, 0.5, 0.08163, 0.05, 0.0, 0.0, 0.08163, 0.05, 0.8639, 0.05, 1.0, 0.0, 0.0, 0.0, 1.0, 1.0, 0.0, 0.0, 1.0, 0.0, 1.0, 0.5, 1.0, 1.0, 1.0, 0.0, 0.0, 0.5, 0.01765, 0.25, 0.0, 0.175, 0.0, 0.0, 0.0, 0.5, 0.0, 1.0, 1.0, 1.0, 0.0, 1.0, 0.01765, 0.75, 0.8824, 0.75, 0.0, 1.0, 0.0, 0.825, 0.01765, 0.75, 1.0, 0.0, 0.0, 0.0, 0.8639, 0.05, 1.0, 0.0, 0.0, 0.0, 0.0, 0.5, 0.0, 1.0, 0.0, 0.5, 0.08824, 0.95, 0.7647, 0.95, 1.0, 1.0, 0.0, 1.0, 0.0, 1.0, 0.08824, 0.95, 0.7647, 0.95, 0.0, 0.0, 0.0, 1.0, 1.0, 0.5, 0.0, 1.0, 1.0, 1.0, 1.0, 0.5, 0.8639, 0.05, 1.0, 0.5, 1.0, 0.0, 0.8639, 0.05, 0.8639, 0.5, 1.0, 0.5, 0.08824, 0.05, 0.0, 0.5, 0.0, 0.0, 0.7647, 0.05, 0.08824, 0.05, 0.0, 0.0, 0.75, 0.05, 0.0, 0.0, 1.0, 0.0, 0.0, 0.0, 0.0, 1.0, 1.0, 1.0, 0.0, 1.0, 0.03125, 0.95, 0.75, 0.95, 1.0, 1.0, 1.0, 0.0, 0.0, 0.0, 0.0, 1.0, 1.0, 1.0, 0.0, 0.0, 0.75, 0.05, 0.03125, 0.05, 0.0, 0.0, 1.0, 0.0, 1.0, 1.0, 0.0, 1.0])
me_scene_002.materials.append(mat_medium_wood)
me_scene_002.materials.append(mat_counters)
me_scene_002.materials.append(mat_silver)
me_scene_002.materials.append(mat_dark_wood)
me_scene_002.use_remesh_fix_poles = True
me_scene_002.use_remesh_preserve_attributes = False
me_scene_002.use_mirror_vertex_groups = False
me_scene_002.update()
me_scene_002.normals_split_custom_set([tuple(v) for v in zip(*[iter([0.0, -0.7071, 0.7071, 0.0, -0.7071, 0.7071, 0.0, -0.7071, 0.7071, 0.0, -0.7071, 0.7071, 0.0, -0.7071, 0.7071, 0.0, -0.7071, 0.7071, -0.7071, 0.0, 0.7071, -0.7071, 0.0, 0.7071, -0.7071, 0.0, 0.7071, 0.0, 0.0, 1.0, 0.0, 0.0, 1.0, 0.0, 0.0, 1.0, -0.7071, 0.0, 0.7071, -0.7071, 0.0, 0.7071, -0.7071, 0.0, 0.7071, 0.0, 0.7071, 0.7071, 0.0, 0.7071, 0.7071, 0.0, 0.7071, 0.7071, 0.0, 0.0, 1.0, 0.0, 0.0, 1.0, 0.0, 0.0, 1.0, 0.0, 0.7071, 0.7071, 0.0, 0.7071, 0.7071, 0.0, 0.7071, 0.7071, 0.7071, 0.0, 0.7071, 0.7071, 0.0, 0.7071, 0.7071, 0.0, 0.7071, 0.7071, 0.0, 0.7071, 0.7071, 0.0, 0.7071, 0.7071, 0.0, 0.7071, 0.0, 1.0, 0.0, 0.0, 1.0, 0.0, 0.0, 1.0, 0.0, 1.0, 0.0, 0.0, 1.0, 0.0, 0.0, 1.0, 0.0, 0.0, 0.0, 1.0, 0.0, 0.0, 1.0, 0.0, 0.0, 1.0, 0.0, 0.0, 0.0, 1.0, 0.0, 0.0, 1.0, 0.0, 0.0, 1.0, 0.0, 1.0, 0.0, 0.0, 1.0, 0.0, 0.0, 1.0, 0.0, -1.526e-07, 0.0, 1.0, 0.0, 0.0, 1.0, 0.0, 0.0, 1.0, -1.526e-07, 0.0, 1.0, 0.0, 0.0, 1.0, -1.311e-07, 0.0, 1.0, 0.0, 1.0, 0.0, 0.0, 1.0, 0.0, 0.0, 1.0, 0.0, 0.0, 0.0, 1.0, 0.0, 0.0, 1.0, 0.0, 0.0, 1.0, 0.0, 1.0, 0.0, 0.0, 1.0, 0.0, 0.0, 1.0, 0.0, 0.0, 1.0, 0.0, 0.0, 1.0, 0.0, 0.0, 1.0, 0.0, 0.0, 1.0, 0.0, 0.0, 1.0, 0.0, 0.0, 1.0, 0.0, 0.0, 0.0, -1.0, 0.0, 0.0, -1.0, 0.0, 0.0, -1.0, 0.0, 0.0, -1.0, 0.0, 0.0, -1.0, 0.0, 0.0, -1.0, 0.0, -1.0, 0.0, 0.0, -1.0, 0.0, 0.0, -1.0, 0.0, 0.0, 0.0, -1.0, 0.0, 0.0, -1.0, 0.0, 0.0, -1.0, 0.0, -1.0, 0.0, 0.0, -1.0, 0.0, 0.0, -1.0, 0.0, 0.0, 0.0, -1.0, 0.0, 0.0, -1.0, 0.0, 0.0, -1.0, 0.0, 0.0, -1.0, 0.0, 0.0, -1.0, 0.0, 0.0, -1.0, 0.0, 1.0, 0.0, 0.0, 1.0, 0.0, 0.0, 1.0, 0.0, -1.0, 0.0, 0.0, -1.0, 0.0, 0.0, -1.0, 0.0, 0.0, 0.0, 1.0, 0.0, 0.0, 1.0, 0.0, 0.0, 1.0, 0.0, 0.0, 0.0, 1.0, 0.0, 0.0, 1.0, 0.0, 0.0, 1.0, -1.0, 0.0, 0.0, -1.0, 0.0, 0.0, -1.0, 0.0, 0.0, 0.0, 0.0, 1.0, 0.0, 0.0, 1.0, 0.0, 0.0, 1.0, 0.0, 0.0, 1.0, 0.0, 0.0, 1.0, 0.0, 0.0, 1.0, 0.0, 0.0, 1.0, 0.0, 0.0, 1.0, 0.0, 0.0, 1.0, 0.0, 1.0, 0.0, 0.0, 1.0, 0.0, 0.0, 1.0, 0.0, 0.0, 0.0, 1.0, 0.0, 0.0, 1.0, 0.0, 0.0, 1.0, 0.0, 1.0, 0.0, 0.0, 1.0, 0.0, 0.0, 1.0, 0.0, 0.0, 0.0, 1.0, 0.0, 0.0, 1.0, 0.0, 0.0, 1.0, 0.0, 0.0, -1.0, 0.0, 0.0, -1.0, 0.0, 0.0, -1.0, 0.0, 0.0, -1.0, 0.0, 0.0, -1.0, 0.0, 0.0, -1.0, 0.0, 0.0, -1.0, 0.0, 0.0, -1.0, 0.0, 0.0, -1.0, 0.0, -1.0, 0.0, 0.0, -1.0, 0.0, 0.0, -1.0, 0.0, 0.0, 0.0, -1.0, 0.0, 0.0, -1.0, 0.0, 0.0, -1.0, 0.0, 0.0, -1.0, 0.0, 0.0, -1.0, 0.0, 0.0, -1.0, 0.0, -1.0, 0.0, 0.0, -1.0, 0.0, 0.0, -1.0, 0.0, 0.0, 0.0, -1.0, 0.0, 0.0, -1.0, 0.0, 0.0, -1.0, -1.0, 0.0, 0.0, -1.0, 0.0, 0.0, -1.0, 0.0, 0.0, 0.0, -1.0, 0.0, 0.0, -1.0, 0.0, 0.0, -1.0, 0.0, -1.0, 0.0, 0.0, -1.0, 0.0, 0.0, -1.0, 0.0, 0.0, 0.0, -1.0, 0.0, 0.0, -1.0, 0.0, 0.0, -1.0, 0.0, 0.0, -1.0, 0.0, 0.0, -1.0, 0.0, 0.0, -1.0, 0.0, 0.0, 0.0, 1.0, 0.0, 0.0, 1.0, 0.0, 0.0, 1.0, -1.0, 0.0, 0.0, -1.0, 0.0, 0.0, -1.0, 0.0, 0.0, 0.0, 0.0, 1.0, 0.0, 0.0, 1.0, 0.0, 0.0, 1.0, -1.0, 0.0, 0.0, -1.0, 0.0, 0.0, -1.0, 0.0, 0.0, -3.728e-07, 0.0, 1.0, -6.284e-08, 0.0, 1.0, -4.069e-07, 0.0, 1.0, -1.0, 0.0, 0.0, -1.0, 0.0, 0.0, -1.0, 0.0, 0.0, -1.311e-07, 0.0, 1.0, -6.284e-08, 0.0, 1.0, -3.297e-08, 0.0, 1.0, -3.728e-07, 0.0, 1.0, 0.0, 0.0, 1.0, -6.284e-08, 0.0, 1.0, -6.284e-08, 0.0, 1.0, 0.0, 0.0, 1.0, -1.698e-07, 0.0, 1.0, -6.284e-08, 0.0, 1.0, -1.698e-07, 0.0, 1.0, -3.297e-08, 0.0, 1.0, -3.297e-08, 0.0, 1.0, -1.526e-07, 0.0, 1.0, -1.311e-07, 0.0, 1.0, -1.0, 0.0, 0.0, -1.0, 0.0, 0.0, -1.0, 0.0, 0.0, 0.0, -1.0, 0.0, 0.0, -1.0, 0.0, 0.0, -1.0, 0.0, 0.0, 0.0, 1.0, 0.0, 0.0, 1.0, -3.297e-08, 0.0, 1.0, -1.698e-07, 0.0, 1.0, 0.0, 0.0, 1.0, -3.297e-08, 0.0, 1.0, 0.0, 0.0, 1.0, 0.0, 0.0, 1.0, 0.0, 0.0, 1.0, -1.0, 0.0, 0.0, -1.0, 0.0, 0.0, -1.0, 0.0, 0.0, 0.0, -1.0, 0.0, 0.0, -1.0, 0.0, 0.0, -1.0, 0.0, 0.0, -1.0, 0.0, 0.0, -1.0, 0.0, 0.0, -1.0, 0.0, 0.0, 0.0, 1.0, 0.0, 0.0, 1.0, 0.0, 0.0, 1.0, -3.728e-07, 0.0, 1.0, 0.0, 0.0, 1.0, 0.0, 0.0, 1.0, 0.0, 0.0, 1.0, 0.0, 0.0, 1.0, 3.728e-07, 0.0, 1.0, 0.0, 0.0, 1.0, 0.0, 0.0, 1.0, 3.728e-07, 0.0, 1.0, 0.0, 0.0, 1.0, 0.0, 0.0, 1.0, 0.0, 0.0, 1.0, 0.0, 0.0, 1.0, 0.0, 0.0, 1.0, 0.0, 0.0, 1.0, -3.728e-07, 0.0, 1.0, 0.0, 0.0, 1.0, 0.0, 0.0, 1.0, 1.0, 0.0, 0.0, 1.0, 0.0, 0.0, 1.0, 0.0, 0.0, 0.0, 1.0, -9.456e-09, 0.0, 1.0, 0.0, 0.0, 1.0, 0.0, 0.0, 1.0, 0.0, 0.0, 1.0, 0.0, 0.0, 1.0, 0.0, 3.728e-07, 0.0, 1.0, -3.728e-07, 0.0, 1.0, 0.0, 0.0, 1.0, -1.0, 0.0, 0.0, -1.0, 0.0, 0.0, -1.0, 0.0, 0.0, 5.112e-08, 0.0, 1.0, 0.0, 0.0, 1.0, 3.728e-07, 0.0, 1.0, 4.069e-07, 0.0, 1.0, 5.112e-08, 0.0, 1.0, 3.728e-07, 0.0, 1.0, 0.0, 0.0, 1.0, 4.069e-07, 0.0, 1.0, 3.728e-07, 0.0, 1.0, 1.0, 3.658e-08, 0.0, 1.0, 0.0, 0.0, 1.0, 1.331e-08, 0.0, 0.0, -1.0, 0.0, 0.0, -1.0, 0.0, 0.0, -1.0, 0.0, 1.0, 1.105e-08, 0.0, 1.0, 3.658e-08, 0.0, 1.0, 1.331e-08, 0.0, 1.0, 1.105e-08, 0.0, 1.0, 0.0, 0.0, 1.0, 3.658e-08, 0.0, 5.112e-08, 0.0, 1.0, 0.0, 0.0, 1.0, 0.0, 0.0, 1.0, 0.0, 0.0, 1.0, 0.0, 0.0, 1.0, 5.112e-08, 0.0, 1.0, 0.0, 0.0, 1.0, 0.0, 0.0, 1.0, 5.112e-08, 0.0, 1.0, -1.0, 0.0, 0.0, -1.0, 0.0, 0.0, -1.0, 0.0, 0.0, 0.0, -1.0, 0.0, 0.0, -1.0, 0.0, 0.0, -1.0, 0.0, 0.0, 0.0, 1.0, 0.0, 0.0, 1.0, 0.0, 0.0, 1.0, 0.0, 0.0, 1.0, 0.0, 0.0, 1.0, 0.0, 0.0, 1.0, -1.0, 0.0, 0.0, -1.0, 0.0, 0.0, -1.0, 0.0, 0.0, 0.0, 0.0, 1.0, 0.0, 0.0, 1.0, 0.0, 0.0, 1.0, 0.0, -1.0, 0.0, 0.0, -1.0, 0.0, 0.0, -1.0, 0.0, 0.0, -1.0, 0.0, 0.0, -1.0, 0.0, 0.0, -1.0, 0.0, 1.0, 0.0, 0.0, 1.0, 0.0, 0.0, 1.0, 0.0, 0.0, 1.0, 0.0, 0.0, 1.0, 0.0, 0.0, 1.0, 0.0, 0.0, 0.0, 0.0, -1.0, 0.0, 0.0, -1.0, 0.0, 0.0, -1.0, 0.0, 0.0, -1.0, 0.0, 0.0, -1.0, 0.0, 0.0, -1.0, 0.0, -1.0, 0.0, 0.0, -1.0, 0.0, 0.0, -1.0, 0.0, 0.0, 1.0, -3.455e-09, 0.0, 1.0, -2.33e-08, 0.0, 1.0, -9.456e-09, -1.0, 0.0, 0.0, -1.0, 0.0, 0.0, -1.0, 0.0, 0.0, 0.0, 1.0, -3.455e-09, 0.0, 1.0, 0.0, 0.0, 1.0, -2.33e-08, -1.0, 0.0, 0.0, -1.0, 0.0, 0.0, -1.0, 0.0, 0.0, 0.0, 1.0, -9.456e-09, 0.0, 1.0, 0.0, 0.0, 1.0, -3.455e-09, 1.0, 0.0, 0.0, 1.0, 0.0, 0.0, 1.0, 0.0, 0.0, 0.0, 1.0, -3.455e-09, 0.0, 1.0, 0.0, 0.0, 1.0, 0.0, 1.0, 0.0, 0.0, 1.0, 0.0, 0.0, 1.0, 0.0, 0.0, 0.0, 0.0, 1.0, 0.0, 0.0, 1.0, 0.0, 0.0, 1.0, 1.0, 0.0, 0.0, 1.0, 0.0, 0.0, 1.0, 0.0, 0.0, 0.0, -1.0, 0.0, 0.0, -1.0, 0.0, 0.0, -1.0, 0.0, 0.0, 0.0, 1.0, 0.0, 0.0, 1.0, 0.0, 0.0, 1.0, 3.728e-07, 0.0, 1.0, -3.728e-07, 0.0, 1.0, -4.069e-07, 0.0, 1.0, -4.069e-07, 0.0, 1.0, 0.0, 0.0, 1.0, 3.728e-07, 0.0, 1.0, 1.0, 0.0, 0.0, 1.0, 0.0, 0.0, 1.0, 0.0, 0.0, 0.0, -1.0, 0.0, 0.0, -1.0, 0.0, 0.0, -1.0, 0.0, 1.0, 0.0, 0.0, 1.0, 1.331e-08, 0.0, 1.0, 0.0, 0.0, 0.0, -1.0, 0.0, 0.0, -1.0, 0.0, 0.0, -1.0, 0.0, 1.0, 0.0, 0.0, 1.0, 1.105e-08, 0.0, 1.0, 1.331e-08, 0.0, -1.0, 0.0, 0.0, -1.0, 0.0, 0.0, -1.0, 0.0, 0.0, -1.0, 0.0, 0.0, -1.0, 0.0, 0.0, -1.0, 0.0, 0.0, -1.0, 0.0, 0.0, -1.0, 0.0, 0.0, -1.0, 0.0, 0.0, 0.0, -1.0, 0.0, 0.0, -1.0, 0.0, 0.0, -1.0, 0.0, 0.0, 1.0, 0.0, 0.0, 1.0, 0.0, 0.0, 1.0, 0.0, -1.0, 0.0, 0.0, -1.0, 0.0, 0.0, -1.0, 0.0, 0.0, 0.0, 0.7071, 0.7071, 0.0, 0.7071, 0.7071, 0.0, 0.7071, 0.7071, 0.0, 1.0, 0.0, 0.0, 1.0, 0.0, 0.0, 1.0, 0.0, 1.0, 0.0, 0.0, 1.0, 0.0, 0.0, 1.0, 0.0, 0.0, 0.0, 0.7071, 0.7071, 0.0, 0.7071, 0.7071, 0.0, 0.7071, 0.7071, 1.0, 0.0, 0.0, 1.0, 0.0, 0.0, 1.0, 0.0, 0.0, 1.0, 0.0, 0.0, 1.0, 0.0, 0.0, 1.0, 0.0, 0.0, 0.0, 1.0, 0.0, 0.0, 1.0, 0.0, 0.0, 1.0, 0.0, 0.0, 1.0, 0.0, 0.0, 1.0, 0.0, 0.0, 1.0, 0.0, 0.0, 0.0, 1.0, 0.0, 0.0, 1.0, 0.0, 0.0, 1.0, 1.0, 0.0, 0.0, 1.0, 0.0, 0.0, 1.0, 0.0, 0.0, 1.0, 0.0, 0.0, 1.0, 0.0, 0.0, 1.0, 0.0, 0.0, 0.0, 1.0, 0.0, 0.0, 1.0, 0.0, 0.0, 1.0, 0.0, 0.0, 1.0, 0.0, 0.0, 1.0, 0.0, 0.0, 1.0, 0.0, -1.0, 0.0, 0.0, -1.0, 0.0, 0.0, -1.0, 0.0, 0.0, 0.0, 0.0, 1.0, 0.0, 0.0, 1.0, 0.0, 0.0, 1.0, 0.0, 1.0, 0.0, 0.0, 1.0, 0.0, 0.0, 1.0, 0.0, -1.0, 0.0, 0.0, -1.0, 0.0, 0.0, -1.0, 0.0, 0.0, 0.0, 0.0, -1.0, 0.0, 0.0, -1.0, 0.0, 0.0, -1.0, 0.0, 1.0, 0.0, 0.0, 1.0, 0.0, 0.0, 1.0, 0.0, 0.0, 1.0, 0.0, 0.0, 1.0, 0.0, 0.0, 1.0, 0.0, 0.0, 0.7071, 0.7071, 0.0, 0.7071, 0.7071, 0.0, 0.7071, 0.7071, 0.0, 0.7071, 0.7071, 0.0, 0.7071, 0.7071, 0.0, 0.7071, 0.7071, 0.0, 1.0, 0.0, 0.0, 1.0, 0.0, 0.0, 1.0, 0.0, 0.0, 0.7071, 0.7071, 0.0, 0.7071, 0.7071, 0.0, 0.7071, 0.7071, 0.0, 1.0, 0.0, 0.0, 1.0, 0.0, 0.0, 1.0, 0.0, 0.0, 1.0, 0.0, 0.0, 1.0, 0.0, 0.0, 1.0, 0.0, 1.0, 0.0, 0.0, 1.0, 0.0, 0.0, 1.0, 0.0, 0.0, 0.0, 0.0, -1.0, 0.0, 0.0, -1.0, 0.0, 0.0, -1.0, 0.0, 0.0, 1.0, 0.0, 0.0, 1.0, 0.0, 0.0, 1.0, 1.0, 0.0, 0.0, 1.0, 0.0, 0.0, 1.0, 0.0, 0.0, 0.0, 0.0, 1.0, 0.0, 0.0, 1.0, 0.0, 0.0, 1.0, -1.0, 0.0, 0.0, -1.0, 0.0, 0.0, -1.0, 0.0, 0.0, -1.0, 0.0, 0.0, -1.0, 0.0, 0.0, -1.0, 0.0, 0.0, 0.0, 1.0, 0.0, 0.0, 1.0, 0.0, 0.0, 1.0, 0.0, 0.0, 0.0, 1.0, 0.0, 0.0, 1.0, 0.0, 0.0, 1.0, 0.0, -1.0, 0.0, 0.0, -1.0, 0.0, 0.0, -1.0, 0.0, 0.0, -1.0, 0.0, 0.0, -1.0, 0.0, 0.0, -1.0, 0.0, 0.0, -1.0, 0.0, 0.0, -1.0, 0.0, 0.0, -1.0, 0.0, 0.0, 0.0, 1.0, 0.0, 0.0, 1.0, 0.0, 0.0, 1.0, 0.0, 0.0, 1.0, 0.0, 0.0, 1.0, 0.0, 0.0, 1.0, 0.0, 1.0, 0.0, 0.0, 1.0, 0.0, 0.0, 1.0, 0.0, 0.0, 1.0, 0.0, 0.0, 1.0, 0.0, 0.0, 1.0, 0.0, 0.0, -1.0, 0.0, 0.0, -1.0, 0.0, 0.0, -1.0, 0.0, 0.0, -1.0, 0.0, 0.0, -1.0, 0.0, 0.0, -1.0, 0.0, 0.0, 1.0, 0.0, 0.0, 1.0, 0.0, 0.0, 1.0, 0.0, 1.0, 0.0, 0.0, 1.0, 0.0, 0.0, 1.0, 0.0, 0.0, 0.0, 1.0, 0.0, 0.0, 1.0, 0.0, 0.0, 1.0, 0.0, 1.0, 0.0, 0.0, 1.0, 0.0, 0.0, 1.0, 0.0, 0.0, 1.0, 0.0, 0.0, 1.0, 0.0, 0.0, 1.0, 0.0, 0.0, 0.0, 1.0, 0.0, 0.0, 1.0, 0.0, 0.0, 1.0, 0.0, -1.0, 0.0, 0.0, -1.0, 0.0, 0.0, -1.0, 0.0, 0.0])] * 3)])
me_scene_004 = bpy.data.meshes.new('Scene.004')
me_scene_004.from_pydata([(5.787, 58.29, 34.43), (6.1, 59.41, 33.12), (6.337, 58.71, 34.73), (5.475, 56.0, 34.89), (6.207, 56.0, 35.31), (6.1, 58.59, 33.12), (5.787, 57.71, 34.01), (6.337, 57.29, 33.7), (6.466, 58.0, 33.12), (5.475, 56.0, 34.28), (6.207, 56.0, 33.85), (6.207, 54.0, 33.85), (5.475, 54.0, 34.28), (5.475, 54.0, 34.89), (6.207, 54.0, 35.31), (5.787, 51.71, 34.43), (5.787, 52.29, 34.01), (6.337, 52.71, 33.7), (6.466, 52.0, 33.12), (6.1, 51.41, 33.12), (6.523, 51.78, 32.5), (6.237, 51.32, 32.5), (6.1, 50.59, 33.12), (6.237, 50.68, 32.5), (6.927, 50.22, 32.5), (6.523, 50.22, 32.5), (6.466, 50.0, 33.12), (6.337, 51.29, 34.73), (6.984, 50.0, 33.12), (7.113, 51.29, 34.73), (7.35, 50.59, 33.12), (7.662, 51.71, 34.43), (7.35, 51.41, 33.12), (7.213, 51.32, 32.5), (7.213, 50.68, 32.5), (6.927, 51.78, 32.5), (6.984, 52.0, 33.12), (7.113, 52.71, 33.7), (7.662, 52.29, 34.01), (7.975, 54.0, 34.89), (7.975, 54.0, 34.28), (7.243, 54.0, 33.85), (7.975, 56.0, 34.28), (7.975, 56.0, 34.89), (7.243, 56.0, 35.31), (7.662, 58.29, 34.43), (7.662, 57.71, 34.01), (7.113, 57.29, 33.7), (6.984, 58.0, 33.12), (7.35, 58.59, 33.12), (6.927, 58.22, 32.5), (7.213, 58.68, 32.5), (7.35, 59.41, 33.12), (7.213, 59.32, 32.5), (6.927, 59.78, 32.5), (6.237, 59.32, 32.5), (6.237, 58.68, 32.5), (6.523, 59.78, 32.5), (6.466, 60.0, 33.12), (6.984, 60.0, 33.12), (7.113, 58.71, 34.73), (6.523, 58.22, 32.5), (7.243, 56.0, 33.85), (7.243, 54.0, 35.31)], [], [(0, 1, 5), (0, 2, 1), (4, 2, 0), (3, 0, 6), (3, 4, 0), (6, 0, 5), (9, 6, 7), (7, 6, 8), (6, 5, 8), (9, 3, 6), (11, 9, 10), (10, 9, 7), (11, 12, 9), (12, 13, 9), (13, 3, 9), (13, 14, 3), (15, 14, 13), (16, 15, 13), (16, 13, 12), (16, 17, 18), (17, 16, 12), (16, 18, 19), (15, 16, 19), (19, 18, 20), (19, 20, 21), (19, 21, 23), (15, 19, 22), (22, 19, 23), (22, 23, 25), (24, 23, 21), (24, 25, 23), (26, 25, 24), (26, 22, 25), (27, 26, 28), (27, 22, 26), (28, 26, 24), (29, 28, 30), (29, 27, 28), (30, 28, 24), (31, 30, 32), (31, 29, 30), (32, 30, 33), (30, 34, 33), (30, 24, 34), (33, 34, 24), (21, 35, 33), (21, 33, 24), (32, 33, 35), (21, 20, 35), (18, 35, 20), (18, 36, 35), (36, 32, 35), (38, 32, 36), (17, 37, 36), (37, 38, 36), (17, 36, 18), (38, 31, 32), (31, 38, 39), (38, 40, 39), (38, 37, 40), (39, 40, 43), (37, 41, 40), (40, 41, 42), (40, 42, 43), (39, 43, 44), (44, 43, 45), (43, 46, 45), (43, 42, 46), (42, 47, 46), (46, 47, 48), (46, 48, 49), (45, 46, 49), (49, 48, 50), (49, 50, 51), (49, 51, 53), (45, 49, 52), (52, 49, 53), (52, 53, 54), (55, 54, 53), (55, 53, 50), (53, 51, 50), (50, 56, 55), (1, 55, 56), (55, 57, 54), (1, 57, 55), (1, 58, 57), (58, 54, 57), (2, 59, 58), (2, 58, 1), (58, 59, 54), (2, 60, 59), (60, 52, 59), (59, 52, 54), (4, 44, 60), (44, 45, 60), (60, 45, 52), (4, 60, 2), (50, 61, 56), (5, 56, 61), (5, 1, 56), (8, 61, 50), (8, 5, 61), (48, 8, 50), (47, 7, 48), (7, 8, 48), (42, 62, 47), (62, 10, 47), (10, 7, 47), (41, 11, 62), (41, 62, 42), (11, 10, 62), (63, 44, 4), (63, 39, 44), (27, 29, 63), (29, 31, 63), (31, 39, 63), (27, 63, 14), (14, 63, 4), (37, 17, 41), (17, 11, 41), (27, 15, 22), (15, 27, 14), (17, 12, 11), (14, 4, 3)])
me_scene_004.polygons.foreach_set('use_smooth', [True] * 124)
me_scene_004.polygons.foreach_set('material_index', [2, 2, 2, 2, 2, 2, 2, 2, 2, 2, 2, 2, 2, 2, 2, 2, 2, 2, 2, 2, 2, 2, 2, 2, 2, 2, 2, 2, 2, 2, 2, 2, 2, 2, 2, 2, 2, 2, 2, 2, 2, 2, 2, 2, 2, 2, 2, 2, 2, 2, 2, 2, 2, 2, 2, 2, 2, 2, 2, 2, 2, 2, 2, 2, 2, 2, 2, 2, 2, 2, 2, 2, 2, 2, 2, 2, 2, 2, 2, 2, 2, 2, 2, 2, 2, 2, 2, 2, 2, 2, 2, 2, 2, 2, 2, 2, 2, 2, 2, 2, 2, 2, 2, 2, 2, 2, 2, 2, 2, 2, 2, 2, 2, 2, 2, 2, 2, 2, 2, 2, 2, 2, 2, 2])
_k = set([(0, 1), (0, 2), (0, 3), (1, 5), (1, 55), (1, 58), (2, 4), (2, 58), (2, 60), (3, 4), (3, 9), (3, 13), (4, 14), (4, 44), (5, 6), (5, 8), (5, 56), (6, 7), (6, 9), (7, 8), (7, 10), (7, 47), (8, 48), (8, 61), (9, 12), (10, 11), (10, 62), (11, 17), (11, 41), (12, 13), (12, 16), (13, 14), (13, 15), (14, 27), (14, 63), (15, 22), (15, 27), (16, 17), (16, 19), (17, 18), (17, 37), (18, 19), (18, 20), (18, 36), (19, 21), (19, 22), (20, 21), (20, 35), (21, 23), (22, 23), (22, 26), (23, 25), (24, 25), (24, 28), (24, 34), (25, 26), (26, 27), (26, 28), (27, 29), (28, 29), (28, 30), (29, 31), (29, 63), (30, 31), (30, 32), (30, 34), (31, 39), (32, 33), (32, 36), (32, 38), (33, 34), (33, 35), (35, 36), (36, 37), (37, 38), (37, 41), (38, 40), (39, 40), (39, 43), (39, 63), (40, 42), (41, 62), (42, 43), (42, 46), (43, 44), (43, 45), (44, 60), (44, 63), (45, 52), (45, 60), (46, 47), (46, 49), (47, 48), (47, 62), (48, 49), (48, 50), (49, 51), (49, 52), (50, 51), (50, 61), (51, 53), (52, 53), (52, 59), (53, 54), (54, 57), (54, 59), (55, 56), (55, 57), (56, 61), (57, 58), (58, 59), (59, 60)])
me_scene_004.attributes.new('sharp_edge', 'BOOLEAN', 'EDGE').data.foreach_set('value', [ (min(e.vertices), max(e.vertices)) in _k for e in me_scene_004.edges])
_uv = me_scene_004.uv_layers.new(name='UVSet0')
_uv.uv.foreach_set('vector', [0.0, 1.0, 1.0, 1.0, 1.0, 0.0, 0.0, 0.0, 0.0, 1.0, 1.0, 0.0, 0.0, 1.0, 1.0, 1.0, 1.0, 0.0, 0.0, 1.0, 1.0, 1.0, 1.0, 0.0, 0.0, 0.0, 0.0, 1.0, 1.0, 0.0, 0.0, 0.0, 0.0, 1.0, 1.0, 0.0, 0.0, 1.0, 1.0, 1.0, 1.0, 0.0, 0.0, 0.0, 0.0, 1.0, 1.0, 0.0, 0.0, 1.0, 1.0, 1.0, 1.0, 0.0, 0.0, 0.0, 0.0, 1.0, 1.0, 0.0, 0.0, 0.0, 1.0, 1.0, 1.0, 0.0, 0.0, 0.0, 0.0, 1.0, 1.0, 0.0, 0.0, 0.0, 0.0, 1.0, 1.0, 1.0, 0.0, 0.0, 0.0, 1.0, 1.0, 0.0, 0.0, 1.0, 1.0, 1.0, 1.0, 0.0, 0.0, 0.0, 0.0, 1.0, 1.0, 0.0, 0.0, 0.0, 1.0, 1.0, 1.0, 0.0, 0.0, 0.0, 0.0, 1.0, 1.0, 1.0, 0.0, 0.0, 1.0, 1.0, 1.0, 0.0, 1.0, 0.0, 1.0, 1.0, 0.0, 1.0, 0.0, 0.0, 0.0, 1.0, 1.0, 1.0, 1.0, 0.0, 0.0, 1.0, 0.0, 0.0, 1.0, 0.0, 1.0, 1.0, 0.0, 1.0, 1.0, 0.0, 1.0, 1.0, 0.0, 1.0, 1.0, 0.0, 0.0, 1.0, 0.0, 0.0, 1.0, 1.0, 0.0, 1.0, 0.0, 0.0, 1.0, 0.0, 0.0, 1.0, 0.0, 0.0, 1.0, 0.0, 1.0, 1.0, 0.0, 0.0, 1.0, 1.0, 0.0, 1.0, 0.0, 0.0, 0.7071, 1.0, 0.0, 0.7071, 0.0, 0.2929, 0.7071, 1.0, 0.2929, 1.0, 0.0, 0.7071, 1.0, 1.0, 0.0, 1.0, 0.0, 0.0, 1.0, 0.0, 1.0, 1.0, 0.0, 0.0, 1.0, 1.0, 0.0, 1.0, 0.0, 0.0, 1.0, 0.0, 0.0, 1.0, 0.0, 0.0, 1.0, 0.0, 1.0, 1.0, 0.0, 0.0, 1.0, 1.0, 0.0, 1.0, 0.0, 0.0, 1.0, 0.0, 1.0, 1.0, 0.0, 0.0, 1.0, 0.0, 1.0, 1.0, 0.0, 1.0, 1.0, 1.0, 0.0, 1.0, 0.0, 0.0, 1.0, 0.0, 1.0, 1.0, 0.0, 0.0, 1.0, 0.0, 1.0, 1.0, 0.0, 0.0, 1.0, 1.0, 0.0, 1.0, 0.0, 0.0, 1.0, 0.0, 0.0, 1.0, 0.0, 0.0, 1.0, 0.2929, 1.0, 0.7071, 0.7071, 1.0, 0.0, 0.2929, 0.7071, 0.0, 1.0, 0.2929, 0.0, 0.2929, 1.0, 0.2929, 0.7071, 1.0, 1.0, 1.0, 0.0, 1.0, 0.0, 0.0, 0.0, 0.2929, 0.2929, 0.0, 0.7071, 0.0, 1.0, 0.0, 0.0, 1.0, 0.0, 0.0, 1.0, 0.0, 1.0, 1.0, 0.0, 1.0, 1.0, 0.0, 1.0, 1.0, 0.0, 0.0, 1.0, 1.0, 0.0, 1.0, 0.0, 0.0, 1.0, 0.0, 1.0, 1.0, 0.0, 1.0, 1.0, 0.0, 1.0, 1.0, 0.0, 0.0, 1.0, 0.0, 0.0, 1.0, 0.0, 0.0, 1.0, 0.0, 1.0, 1.0, 0.0, 0.0, 0.0, 0.0, 0.0, 1.0, 1.0, 0.0, 0.0, 1.0, 1.0, 1.0, 1.0, 0.0, 0.0, 0.0, 0.0, 1.0, 1.0, 0.0, 0.0, 0.0, 0.0, 1.0, 1.0, 0.0, 0.0, 1.0, 1.0, 1.0, 1.0, 0.0, 0.0, 0.0, 0.0, 1.0, 1.0, 0.0, 0.0, 1.0, 1.0, 1.0, 1.0, 0.0, 0.0, 1.0, 1.0, 1.0, 1.0, 0.0, 0.0, 0.0, 0.0, 1.0, 1.0, 1.0, 0.0, 0.0, 1.0, 1.0, 1.0, 0.0, 0.0, 0.0, 0.0, 1.0, 1.0, 1.0, 0.0, 0.0, 1.0, 1.0, 1.0, 0.0, 0.0, 0.0, 0.0, 1.0, 1.0, 1.0, 0.0, 0.0, 1.0, 1.0, 1.0, 0.0, 0.0, 0.0, 0.0, 1.0, 1.0, 1.0, 0.0, 0.0, 0.0, 1.0, 1.0, 1.0, 0.0, 0.0, 1.0, 1.0, 1.0, 0.0, 0.0, 1.0, 1.0, 1.0, 1.0, 0.0, 0.0, 0.0, 1.0, 1.0, 1.0, 0.0, 0.0, 0.0, 0.0, 1.0, 1.0, 0.0, 0.0, 1.0, 1.0, 1.0, 1.0, 0.0, 0.0, 0.2929, 0.7071, 0.0, 1.0, 0.2929, 0.0, 0.2929, 1.0, 0.2929, 0.7071, 1.0, 1.0, 0.2929, 1.0, 0.7071, 0.7071, 1.0, 0.7071, 1.0, 0.0, 0.7071, 0.0, 0.2929, 0.0, 1.0, 1.0, 1.0, 1.0, 0.0, 0.0, 0.2929, 0.2929, 0.0, 0.7071, 0.0, 0.0, 0.0, 1.0, 1.0, 1.0, 0.0, 0.0, 0.0, 0.0, 1.0, 1.0, 1.0, 0.0, 0.0, 1.0, 1.0, 1.0, 0.0, 0.0, 0.0, 1.0, 1.0, 1.0, 0.0, 0.0, 1.0, 1.0, 1.0, 1.0, 0.0, 0.0, 0.0, 0.0, 1.0, 1.0, 1.0, 0.0, 0.0, 0.0, 1.0, 1.0, 1.0, 0.0, 0.0, 1.0, 1.0, 1.0, 0.0, 0.0, 0.0, 0.0, 1.0, 1.0, 0.0, 0.0, 0.0, 0.0, 1.0, 1.0, 1.0, 0.0, 0.0, 1.0, 1.0, 1.0, 0.0, 0.0, 0.0, 0.0, 1.0, 1.0, 1.0, 0.0, 0.0, 1.0, 1.0, 1.0, 0.0, 0.7071, 1.0, 0.2929, 1.0, 0.0, 0.7071, 0.0, 1.0, 1.0, 1.0, 1.0, 0.0, 0.0, 0.0, 0.0, 1.0, 1.0, 0.0, 0.0, 1.0, 1.0, 1.0, 1.0, 0.0, 0.0, 0.0, 0.0, 1.0, 1.0, 0.0, 0.0, 0.0, 0.0, 1.0, 1.0, 0.0, 0.0, 0.0, 0.0, 1.0, 1.0, 0.0, 0.0, 1.0, 1.0, 1.0, 1.0, 0.0, 0.0, 0.0, 0.0, 1.0, 1.0, 1.0, 0.0, 0.0, 0.0, 1.0, 1.0, 0.0, 0.0, 1.0, 1.0, 1.0, 1.0, 0.0, 0.0, 0.0, 0.0, 1.0, 1.0, 0.0, 0.0, 1.0, 1.0, 1.0, 1.0, 0.0, 0.0, 1.0, 1.0, 1.0, 1.0, 0.0, 0.0, 1.0, 1.0, 1.0, 1.0, 0.0, 0.0, 0.0, 0.0, 1.0, 1.0, 0.0, 0.0, 0.0, 0.0, 1.0, 1.0, 1.0, 0.0, 0.0, 0.0, 1.0, 1.0, 0.0, 0.0, 1.0, 1.0, 1.0, 1.0, 0.0, 0.0, 0.0, 1.0, 1.0, 1.0, 0.0, 0.0, 0.0, 0.0, 1.0, 1.0, 0.0, 0.0, 0.0, 0.0, 1.0, 1.0, 0.0, 0.0, 1.0, 1.0, 1.0, 1.0, 0.0, 1.0, 0.0, 1.0, 1.0, 0.0, 1.0, 0.0, 0.0, 0.0, 1.0, 1.0, 1.0, 0.0, 0.0, 1.0, 1.0, 1.0, 0.0, 0.0, 1.0, 1.0, 1.0, 1.0, 0.0])
me_scene_004.materials.append(mat_medium_wood)
me_scene_004.materials.append(mat_counters)
me_scene_004.materials.append(mat_silver)
me_scene_004.materials.append(mat_dark_wood)
me_scene_004.use_remesh_fix_poles = True
me_scene_004.use_remesh_preserve_attributes = False
me_scene_004.use_mirror_vertex_groups = False
me_scene_004.update()
me_scene_004.normals_split_custom_set([tuple(v) for v in zip(*[iter([-0.9838, 0.1055, -0.1447, -0.9769, 1.011e-06, -0.2137, -0.9424, -4.493e-06, -0.3346, -0.6809, 0.6284, 0.3762, -0.6823, 0.5957, 0.4237, -0.8223, 0.5139, 0.2442, -0.4932, 0.2042, 0.8456, -0.5821, 0.1964, 0.7891, -0.5977, 0.233, 0.7671, -0.9908, 0.1351, -9.73e-06, -0.9838, 0.1055, -0.1447, -0.9691, 0.1452, -0.1992, -0.49, 0.2328, 0.8401, -0.4932, 0.2042, 0.8456, -0.5977, 0.233, 0.7671, -0.9691, 0.1452, -0.1992, -0.9838, 0.1055, -0.1447, -0.9424, -4.493e-06, -0.3346, -0.5033, -0.04743, -0.8628, -0.5079, -0.04616, -0.8602, -0.5096, -0.04931, -0.859, -0.6552, -0.4027, -0.6392, -0.6558, -0.4049, -0.6371, -0.65, -0.4062, -0.6423, -0.6558, -0.4049, -0.6371, -0.6525, -0.4078, -0.6387, -0.65, -0.4062, -0.6423, -0.9837, 0.1801, 0.0, -0.9908, 0.1351, -9.73e-06, -0.9691, 0.1452, -0.1992, -0.5039, 1.545e-05, -0.8638, -0.5033, -0.04743, -0.8628, -0.5032, -0.05038, -0.8627, -0.5032, -0.05038, -0.8627, -0.5033, -0.04743, -0.8628, -0.5096, -0.04931, -0.859, -0.5039, 1.545e-05, -0.8638, -0.5039, 1.01e-05, -0.8638, -0.5033, -0.04743, -0.8628, -1.0, 0.0, 0.0, -1.0, 0.0, 0.0, -1.0, 0.0, 0.0, -1.0, 0.0, 0.0, -1.0, 0.0, 0.0, -1.0, 0.0, 0.0, -0.5039, 0.0, 0.8638, -0.5039, 0.0, 0.8638, -0.5039, 0.0, 0.8638, -0.5977, -0.233, 0.7671, -0.4932, -0.2042, 0.8456, -0.49, -0.2328, 0.8401, -0.9691, -0.1452, -0.1992, -0.9838, -0.1055, -0.1447, -0.9908, -0.1351, -1.003e-05, -0.9691, -0.1452, -0.1992, -0.9908, -0.1351, -1.003e-05, -0.9837, -0.1801, 0.0, -0.6558, 0.405, -0.6371, -0.6552, 0.4027, -0.6392, -0.6499, 0.4062, -0.6423, -0.5096, 0.04931, -0.859, -0.5079, 0.04616, -0.8602, -0.5039, 1.01e-05, -0.8638, -0.6558, 0.405, -0.6371, -0.6499, 0.4062, -0.6423, -0.6525, 0.4078, -0.6387, -0.9838, -0.1055, -0.1447, -0.9691, -0.1452, -0.1992, -0.9424, 9.388e-06, -0.3346, -0.8202, 0.5127, -0.2537, -0.8202, 0.5127, -0.2537, -0.8202, 0.5127, -0.2537, -0.8202, 0.5127, -0.2537, -0.8202, 0.5127, -0.2537, -0.8202, 0.5127, -0.2537, -0.9769, 0.0, -0.2137, -0.9769, 0.0, -0.2137, -0.9769, 0.0, -0.2137, -0.9838, -0.1055, -0.1447, -0.9424, 9.388e-06, -0.3346, -0.9769, -3.809e-07, -0.2137, -0.9769, 0.0, -0.2137, -0.9769, 0.0, -0.2137, -0.9769, 0.0, -0.2137, -0.8202, -0.5127, -0.2538, -0.8202, -0.5127, -0.2537, -0.8202, -0.5127, -0.2538, -1.243e-06, 0.0, -1.0, 7.125e-06, 0.0, -1.0, 1.846e-06, 0.0, -1.0, -1.243e-06, 0.0, -1.0, 0.0, 0.0, -1.0, 7.125e-06, 0.0, -1.0, 0.0, -0.9439, -0.3304, 0.0, -0.9439, -0.3304, 0.0, -0.9439, -0.3304, -0.8202, -0.5126, -0.2538, -0.8202, -0.5127, -0.2538, -0.8202, -0.5127, -0.2538, 0.0, -0.7796, 0.6263, 0.0, -0.7796, 0.6263, 0.0, -0.7796, 0.6263, -0.6824, -0.5957, 0.4237, -0.8223, -0.5139, 0.2442, -0.7985, -0.499, 0.3367, 0.0, -0.9439, -0.3304, 0.0, -0.9439, -0.3304, 0.0, -0.9439, -0.3304, 0.6824, -0.5957, 0.4237, 0.7985, -0.4991, 0.3367, 0.8223, -0.5139, 0.2442, 0.0, -0.7796, 0.6263, 0.0, -0.7796, 0.6263, 0.0, -0.7796, 0.6263, 0.8202, -0.5127, -0.2538, 0.8202, -0.5127, -0.2538, 0.8202, -0.5127, -0.2538, 0.9838, -0.1055, -0.1447, 0.9769, -1.011e-06, -0.2137, 0.9424, 4.56e-06, -0.3346, 0.6809, -0.6284, 0.3762, 0.6824, -0.5957, 0.4237, 0.8223, -0.5139, 0.2442, 0.9769, 0.0, -0.2137, 0.9769, 0.0, -0.2137, 0.9769, 0.0, -0.2137, 0.9769, 0.0, -0.2137, 0.9769, 0.0, -0.2137, 0.9769, 0.0, -0.2137, 0.8202, -0.5127, -0.2538, 0.8202, -0.5127, -0.2538, 0.8202, -0.5127, -0.2538, -2.021e-06, 0.0, -1.0, -2.061e-05, 0.0, -1.0, -1.243e-06, 0.0, -1.0, 1.846e-06, 0.0, -1.0, 0.0, 0.0, -1.0, -2.021e-06, 0.0, -1.0, 1.846e-06, 0.0, -1.0, -2.021e-06, 0.0, -1.0, -1.243e-06, 0.0, -1.0, 0.8202, 0.5127, -0.2538, 0.8202, 0.5127, -0.2538, 0.8202, 0.5127, -0.2538, 1.846e-06, 0.0, -1.0, 0.0, 0.0, -1.0, 0.0, 0.0, -1.0, 0.0, 0.9439, -0.3304, 0.0, 0.9439, -0.3304, 0.0, 0.9439, -0.3304, 0.0, 0.9439, -0.3304, 0.0, 0.9439, -0.3303, 0.0, 0.9439, -0.3304, 0.8202, 0.5127, -0.2538, 0.8202, 0.5127, -0.2538, 0.8202, 0.5127, -0.2538, 0.6558, 0.405, -0.6371, 0.6525, 0.4078, -0.6387, 0.65, 0.4062, -0.6423, 0.0, 0.633, -0.7742, 0.0, 0.633, -0.7742, 0.0, 0.633, -0.7742, 0.6552, 0.4027, -0.6392, 0.6558, 0.405, -0.6371, 0.65, 0.4062, -0.6423, 0.0, 0.633, -0.7742, 0.0, 0.633, -0.7742, 0.0, 0.633, -0.7742, 0.9691, -0.1452, -0.1992, 0.9838, -0.1055, -0.1447, 0.9424, 4.56e-06, -0.3346, 0.9838, -0.1055, -0.1447, 0.9691, -0.1452, -0.1992, 0.9908, -0.1351, -9.798e-06, 0.9691, -0.1452, -0.1992, 0.9837, -0.1801, 0.0, 0.9908, -0.1351, -9.798e-06, 0.5079, 0.04616, -0.8602, 0.5096, 0.04931, -0.859, 0.5033, 0.04744, -0.8628, 1.0, 0.0, 0.0, 1.0, 0.0, 0.0, 1.0, 0.0, 0.0, 0.5096, 0.04931, -0.859, 0.5032, 0.0504, -0.8627, 0.5033, 0.04744, -0.8628, 0.5033, 0.04744, -0.8628, 0.5032, 0.0504, -0.8627, 0.5039, 2.59e-05, -0.8638, 1.0, 0.0, 0.0, 1.0, 0.0, 0.0, 1.0, 0.0, 0.0, 0.5039, 0.0, 0.8638, 0.5039, 0.0, 0.8638, 0.5039, 0.0, 0.8638, 0.4932, 0.2042, 0.8456, 0.49, 0.2328, 0.8401, 0.5977, 0.233, 0.7671, 0.9908, 0.1351, -9.323e-06, 0.9691, 0.1452, -0.1992, 0.9838, 0.1055, -0.1447, 0.9908, 0.1351, -9.323e-06, 0.9837, 0.1801, 0.0, 0.9691, 0.1452, -0.1992, 0.5039, 2.59e-05, -0.8638, 0.5096, -0.04931, -0.859, 0.5079, -0.04616, -0.8602, 0.6558, -0.4049, -0.6371, 0.6552, -0.4027, -0.6392, 0.65, -0.4062, -0.6423, 0.6558, -0.4049, -0.6371, 0.65, -0.4062, -0.6423, 0.6525, -0.4078, -0.6387, 0.9838, 0.1055, -0.1447, 0.9691, 0.1452, -0.1992, 0.9424, -9.332e-06, -0.3346, 0.8202, -0.5126, -0.2538, 0.8202, -0.5127, -0.2538, 0.8202, -0.5126, -0.2538, 0.8202, -0.5126, -0.2538, 0.8202, -0.5126, -0.2538, 0.8202, -0.5126, -0.2538, 0.9769, 0.0, -0.2137, 0.9769, 0.0, -0.2137, 0.9769, 0.0, -0.2137, 0.9838, 0.1055, -0.1447, 0.9424, -9.332e-06, -0.3346, 0.9769, 3.8e-07, -0.2137, 0.9769, 0.0, -0.2137, 0.9769, 0.0, -0.2137, 0.9769, 0.0, -0.2137, 0.8202, 0.5127, -0.2538, 0.8202, 0.5127, -0.2538, 0.8202, 0.5127, -0.2538, 0.0, 0.0, -1.0, 0.0, 0.0, -1.0, 0.0, 0.0, -1.0, 0.0, 0.0, -1.0, 0.0, 0.0, -1.0, 0.0, 0.0, -1.0, 0.0, 0.0, -1.0, 0.0, 0.0, -1.0, 0.0, 0.0, -1.0, 0.0, 0.0, -1.0, 0.0, 0.0, -1.0, 0.0, 0.0, -1.0, -0.9769, 0.0, -0.2137, -0.9769, 0.0, -0.2137, -0.9769, 0.0, -0.2137, 0.0, 0.0, -1.0, 0.0, 0.0, -1.0, 0.0, 0.0, -1.0, -0.8202, 0.5127, -0.2537, -0.8202, 0.5127, -0.2537, -0.8202, 0.5127, -0.2538, -0.8202, 0.5127, -0.2537, -0.8202, 0.5127, -0.2537, -0.8202, 0.5127, -0.2537, 0.0, 0.9439, -0.3304, 0.0, 0.9439, -0.3304, 0.0, 0.9438, -0.3304, 0.0, 0.7796, 0.6263, 0.0, 0.7796, 0.6263, 0.0, 0.7796, 0.6263, -0.6823, 0.5957, 0.4237, -0.7985, 0.4991, 0.3367, -0.8223, 0.5139, 0.2442, 0.0, 0.9439, -0.3304, 0.0, 0.9439, -0.3304, 0.0, 0.9439, -0.3304, 0.0, 0.7796, 0.6263, 0.0, 0.7796, 0.6263, 0.0, 0.7796, 0.6263, 0.6823, 0.5957, 0.4237, 0.8223, 0.5139, 0.2442, 0.7985, 0.4991, 0.3367, 0.8202, 0.5127, -0.2538, 0.8202, 0.5127, -0.2538, 0.8202, 0.5127, -0.2538, 0.0, 0.2089, 0.9779, 0.0, 0.2089, 0.9779, 0.0, 0.2089, 0.9779, 0.4932, 0.2042, 0.8456, 0.5977, 0.233, 0.7671, 0.5821, 0.1964, 0.7891, 0.6823, 0.5957, 0.4237, 0.6809, 0.6284, 0.3762, 0.8223, 0.5139, 0.2442, 0.0, 0.2089, 0.9779, 0.0, 0.2089, 0.9779, 0.0, 0.2089, 0.9779, 0.0, 0.0, -1.0, 0.0, 0.0, -1.0, 0.0, 0.0, -1.0, -0.8202, -0.5126, -0.2537, -0.8203, -0.5126, -0.2537, -0.8202, -0.5126, -0.2537, -0.9769, 0.0, -0.2137, -0.9769, 0.0, -0.2137, -0.9769, 0.0, -0.2137, 0.0, -0.9439, -0.3304, 0.0, -0.9439, -0.3304, 0.0, -0.9439, -0.3304, -0.8202, -0.5127, -0.2538, -0.8202, -0.5126, -0.2537, -0.8202, -0.5126, -0.2537, 0.0, -0.9439, -0.3304, 0.0, -0.9439, -0.3304, 0.0, -0.9439, -0.3304, 0.0, -0.633, -0.7742, 0.0, -0.633, -0.7742, 0.0, -0.633, -0.7742, 0.0, -0.633, -0.7742, 0.0, -0.633, -0.7742, 0.0, -0.633, -0.7742, 0.5039, 2.59e-05, -0.8638, 0.5039, 1.68e-05, -0.8638, 0.5096, -0.04931, -0.859, 0.0, -0.116, -0.9932, 0.0, -0.116, -0.9932, 0.0, -0.116, -0.9932, 0.0, -0.116, -0.9932, 0.0, -0.116, -0.9932, 0.0, -0.116, -0.9932, 0.0, 0.0, -1.0, 0.0, 0.0, -1.0, 0.0, 0.0, -1.0, 0.5032, 0.0504, -0.8627, 0.5039, 1.68e-05, -0.8638, 0.5039, 2.59e-05, -0.8638, 0.0, 0.0, -1.0, 0.0, 0.0, -1.0, 0.0, 0.0, -1.0, 0.0, 0.0, 1.0, 0.0, 0.0, 1.0, 0.0, 0.0, 1.0, 0.5039, 0.0, 0.8638, 0.5039, 0.0, 0.8638, 0.5039, 0.0, 0.8638, 0.0, -0.2089, 0.9779, 0.0, -0.2089, 0.9779, 0.0, -0.2089, 0.9779, 0.5821, -0.1964, 0.7891, 0.5977, -0.233, 0.7671, 0.4932, -0.2042, 0.8456, 0.5977, -0.233, 0.7671, 0.49, -0.2328, 0.8401, 0.4932, -0.2042, 0.8456, 0.0, -0.2089, 0.9779, 0.0, -0.2089, 0.9779, 0.0, -0.2089, 0.9779, 0.0, 0.0, 1.0, 0.0, 0.0, 1.0, 0.0, 0.0, 1.0, 0.0, 0.116, -0.9932, 0.0, 0.116, -0.9932, 0.0, 0.116, -0.9932, 0.0, 0.116, -0.9932, 0.0, 0.116, -0.9932, 0.0, 0.116, -0.9932, -0.6824, -0.5957, 0.4237, -0.6809, -0.6284, 0.3762, -0.8223, -0.5139, 0.2442, -0.5977, -0.233, 0.7671, -0.5821, -0.1964, 0.7891, -0.4932, -0.2042, 0.8456, -0.5096, 0.04931, -0.859, -0.5039, 1.01e-05, -0.8638, -0.5039, 1.545e-05, -0.8638, -0.5039, 0.0, 0.8638, -0.5039, 0.0, 0.8638, -0.5039, 0.0, 0.8638])] * 3)])
me_scene_005 = bpy.data.meshes.new('Scene.005')
me_scene_005.from_pydata([(-7.35, 59.41, 33.12), (-7.662, 58.29, 34.43), (-7.35, 58.59, 33.12), (-7.213, 58.68, 32.5), (-7.213, 59.32, 32.5), (-6.927, 59.78, 32.5), (-6.984, 60.0, 33.12), (-7.113, 58.71, 34.73), (-7.243, 56.0, 35.31), (-6.337, 58.71, 34.73), (-6.207, 56.0, 35.31), (-6.207, 54.0, 35.31), (-5.475, 56.0, 34.89), (-5.475, 54.0, 34.89), (-5.787, 58.29, 34.43), (-6.1, 59.41, 33.12), (-6.1, 58.59, 33.12), (-5.787, 57.71, 34.01), (-5.475, 56.0, 34.28), (-6.466, 58.0, 33.12), (-6.337, 57.29, 33.7), (-6.984, 58.0, 33.12), (-7.113, 57.29, 33.7), (-6.207, 56.0, 33.85), (-7.243, 56.0, 33.85), (-5.475, 54.0, 34.28), (-6.207, 54.0, 33.85), (-7.243, 54.0, 33.85), (-7.975, 54.0, 34.28), (-7.113, 52.71, 33.7), (-6.337, 52.71, 33.7), (-5.787, 52.29, 34.01), (-6.466, 52.0, 33.12), (-6.984, 52.0, 33.12), (-6.927, 51.78, 32.5), (-7.35, 51.41, 33.12), (-7.662, 52.29, 34.01), (-7.662, 51.71, 34.43), (-7.975, 54.0, 34.89), (-7.975, 56.0, 34.89), (-7.975, 56.0, 34.28), (-7.243, 54.0, 35.31), (-6.337, 51.29, 34.73), (-7.113, 51.29, 34.73), (-7.35, 50.59, 33.12), (-6.984, 50.0, 33.12), (-6.466, 50.0, 33.12), (-6.927, 50.22, 32.5), (-6.237, 50.68, 32.5), (-6.523, 50.22, 32.5), (-6.237, 51.32, 32.5), (-7.213, 51.32, 32.5), (-7.213, 50.68, 32.5), (-6.523, 51.78, 32.5), (-6.1, 50.59, 33.12), (-6.1, 51.41, 33.12), (-5.787, 51.71, 34.43), (-7.662, 57.71, 34.01), (-6.927, 58.22, 32.5), (-6.237, 58.68, 32.5), (-6.523, 58.22, 32.5), (-6.237, 59.32, 32.5), (-6.523, 59.78, 32.5), (-6.466, 60.0, 33.12)], [], [(0, 1, 7), (0, 2, 1), (3, 2, 0), (4, 3, 0), (5, 4, 0), (5, 0, 6), (6, 0, 7), (7, 8, 10), (7, 1, 8), (6, 7, 9), (9, 7, 10), (14, 9, 10), (10, 8, 11), (10, 11, 13), (14, 10, 12), (12, 10, 13), (16, 15, 14), (15, 9, 14), (16, 14, 17), (17, 14, 12), (19, 16, 17), (17, 12, 18), (20, 17, 18), (19, 17, 20), (21, 19, 20), (21, 20, 22), (22, 20, 23), (20, 18, 23), (22, 23, 24), (24, 23, 27), (23, 25, 26), (23, 18, 25), (23, 26, 27), (24, 27, 28), (28, 27, 29), (27, 30, 29), (27, 26, 30), (26, 25, 30), (25, 31, 30), (32, 30, 31), (33, 29, 30), (32, 33, 30), (34, 33, 32), (33, 36, 29), (34, 35, 33), (33, 35, 36), (38, 28, 36), (28, 29, 36), (35, 37, 36), (38, 36, 37), (39, 38, 41), (39, 40, 38), (40, 28, 38), (41, 38, 37), (8, 41, 11), (8, 39, 41), (11, 41, 42), (41, 43, 42), (41, 37, 43), (44, 43, 37), (44, 45, 43), (45, 42, 43), (47, 45, 44), (45, 46, 42), (47, 46, 45), (50, 48, 47), (48, 49, 47), (47, 49, 46), (47, 51, 50), (47, 52, 51), (52, 47, 44), (51, 52, 35), (52, 44, 35), (51, 34, 50), (34, 51, 35), (48, 50, 54), (34, 53, 50), (50, 53, 55), (50, 55, 54), (54, 55, 56), (55, 31, 56), (55, 32, 31), (53, 32, 55), (54, 56, 42), (11, 42, 56), (13, 56, 31), (13, 11, 56), (49, 54, 46), (46, 54, 42), (49, 48, 54), (53, 34, 32), (35, 44, 37), (57, 22, 40), (57, 40, 39), (22, 24, 40), (40, 24, 28), (2, 21, 57), (2, 57, 1), (1, 57, 39), (21, 22, 57), (1, 39, 8), (25, 13, 31), (18, 12, 25), (12, 13, 25), (58, 19, 21), (58, 21, 2), (61, 59, 58), (59, 60, 58), (58, 60, 19), (58, 4, 61), (58, 3, 4), (3, 58, 2), (59, 61, 16), (4, 5, 61), (5, 62, 61), (61, 62, 15), (61, 15, 16), (62, 5, 63), (62, 63, 15), (15, 63, 9), (63, 6, 9), (5, 6, 63), (60, 59, 16), (60, 16, 19)])
me_scene_005.polygons.foreach_set('use_smooth', [True] * 124)
me_scene_005.polygons.foreach_set('material_index', [2, 2, 2, 2, 2, 2, 2, 2, 2, 2, 2, 2, 2, 2, 2, 2, 2, 2, 2, 2, 2, 2, 2, 2, 2, 2, 2, 2, 2, 2, 2, 2, 2, 2, 2, 2, 2, 2, 2, 2, 2, 2, 2, 2, 2, 2, 2, 2, 2, 2, 2, 2, 2, 2, 2, 2, 2, 2, 2, 2, 2, 2, 2, 2, 2, 2, 2, 2, 2, 2, 2, 2, 2, 2, 2, 2, 2, 2, 2, 2, 2, 2, 2, 2, 2, 2, 2, 2, 2, 2, 2, 2, 2, 2, 2, 2, 2, 2, 2, 2, 2, 2, 2, 2, 2, 2, 2, 2, 2, 2, 2, 2, 2, 2, 2, 2, 2, 2, 2, 2, 2, 2, 2, 2])
_k = set([(0, 1), (0, 2), (0, 4), (0, 6), (1, 7), (1, 39), (2, 3), (2, 21), (2, 57), (3, 4), (3, 58), (4, 5), (5, 6), (5, 62), (6, 7), (6, 63), (7, 8), (7, 9), (8, 10), (8, 39), (8, 41), (9, 10), (9, 14), (9, 63), (10, 11), (10, 12), (11, 13), (11, 41), (11, 42), (12, 13), (12, 14), (12, 18), (13, 25), (13, 56), (14, 15), (15, 16), (15, 61), (15, 63), (16, 17), (16, 19), (16, 59), (17, 18), (17, 20), (18, 25), (19, 20), (19, 21), (19, 60), (20, 22), (20, 23), (21, 22), (21, 58), (22, 24), (22, 57), (23, 24), (23, 26), (24, 27), (25, 31), (26, 27), (26, 30), (27, 29), (28, 36), (28, 38), (28, 40), (29, 30), (29, 33), (29, 36), (30, 31), (30, 32), (31, 55), (32, 33), (32, 53), (32, 55), (33, 34), (33, 35), (34, 51), (34, 53), (35, 36), (35, 44), (35, 51), (37, 38), (37, 43), (37, 44), (38, 39), (38, 41), (39, 40), (40, 57), (41, 43), (42, 43), (42, 46), (42, 56), (43, 45), (44, 45), (44, 52), (45, 46), (45, 47), (46, 49), (46, 54), (47, 49), (47, 52), (48, 49), (48, 50), (48, 54), (50, 53), (50, 55), (51, 52), (54, 55), (54, 56), (58, 60), (59, 60), (59, 61), (61, 62), (62, 63)])
me_scene_005.attributes.new('sharp_edge', 'BOOLEAN', 'EDGE').data.foreach_set('value', [ (min(e.vertices), max(e.vertices)) in _k for e in me_scene_005.edges])
_uv = me_scene_005.uv_layers.new(name='UVSet0')
_uv.uv.foreach_set('vector', [1.0, 1.0, 0.0, 1.0, 0.0, 0.0, 1.0, 0.0, 1.0, 1.0, 0.0, 0.0, 1.0, 1.0, 0.0, 1.0, 0.0, 0.0, 1.0, 0.0, 1.0, 1.0, 0.0, 0.0, 1.0, 0.0, 1.0, 1.0, 0.0, 1.0, 1.0, 0.0, 0.0, 1.0, 0.0, 0.0, 1.0, 0.0, 1.0, 1.0, 0.0, 0.0, 1.0, 1.0, 0.0, 1.0, 0.0, 0.0, 1.0, 0.0, 1.0, 1.0, 0.0, 0.0, 1.0, 1.0, 0.0, 1.0, 0.0, 0.0, 1.0, 0.0, 1.0, 1.0, 0.0, 0.0, 1.0, 0.0, 1.0, 1.0, 0.0, 1.0, 1.0, 0.0, 1.0, 1.0, 0.0, 0.0, 1.0, 1.0, 0.0, 1.0, 0.0, 0.0, 1.0, 0.0, 0.0, 1.0, 0.0, 0.0, 1.0, 0.0, 1.0, 1.0, 0.0, 0.0, 1.0, 0.0, 1.0, 1.0, 0.0, 1.0, 1.0, 0.0, 0.0, 1.0, 0.0, 0.0, 1.0, 0.0, 0.0, 1.0, 0.0, 0.0, 1.0, 0.0, 1.0, 1.0, 0.0, 1.0, 1.0, 0.0, 1.0, 1.0, 0.0, 1.0, 1.0, 0.0, 0.0, 1.0, 0.0, 0.0, 1.0, 0.0, 1.0, 1.0, 0.0, 1.0, 1.0, 0.0, 0.0, 1.0, 0.0, 0.0, 1.0, 0.0, 1.0, 1.0, 0.0, 1.0, 1.0, 0.0, 0.0, 1.0, 0.0, 0.0, 1.0, 0.0, 1.0, 1.0, 0.0, 1.0, 1.0, 0.0, 0.0, 1.0, 0.0, 0.0, 1.0, 0.0, 0.0, 1.0, 0.0, 0.0, 1.0, 0.0, 1.0, 1.0, 0.0, 0.0, 1.0, 0.0, 0.0, 1.0, 0.0, 0.0, 1.0, 0.0, 1.0, 1.0, 0.0, 1.0, 1.0, 1.0, 0.0, 1.0, 0.0, 0.0, 1.0, 1.0, 0.0, 1.0, 0.0, 0.0, 1.0, 0.0, 1.0, 1.0, 0.0, 1.0, 1.0, 0.0, 0.0, 1.0, 0.0, 0.0, 1.0, 0.0, 1.0, 1.0, 0.0, 1.0, 1.0, 0.0, 1.0, 1.0, 0.0, 0.0, 1.0, 1.0, 0.0, 1.0, 0.0, 0.0, 0.0, 1.0, 1.0, 1.0, 1.0, 0.0, 0.0, 1.0, 1.0, 1.0, 1.0, 0.0, 0.0, 0.0, 0.0, 1.0, 1.0, 0.0, 0.0, 1.0, 1.0, 1.0, 1.0, 0.0, 0.0, 0.0, 1.0, 1.0, 1.0, 0.0, 0.0, 0.0, 1.0, 1.0, 1.0, 0.0, 0.0, 0.0, 0.0, 1.0, 1.0, 1.0, 1.0, 0.0, 1.0, 1.0, 0.0, 1.0, 1.0, 0.0, 0.0, 1.0, 0.0, 0.0, 0.0, 0.0, 1.0, 1.0, 1.0, 0.0, 1.0, 0.0, 0.0, 1.0, 0.0, 0.0, 1.0, 1.0, 0.0, 1.0, 0.0, 0.0, 1.0, 0.0, 1.0, 1.0, 0.0, 0.0, 1.0, 1.0, 0.0, 1.0, 0.0, 0.0, 1.0, 0.0, 1.0, 1.0, 0.0, 1.0, 1.0, 1.0, 0.0, 1.0, 0.0, 0.0, 1.0, 0.0, 1.0, 1.0, 0.0, 0.0, 1.0, 0.0, 1.0, 1.0, 0.0, 0.0, 1.0, 1.0, 0.0, 1.0, 0.0, 0.0, 1.0, 0.0, 0.0, 1.0, 0.0, 0.0, 0.0, 0.0, 1.0, 1.0, 1.0, 0.0, 0.0, 0.0, 0.0, 1.0, 1.0, 1.0, 0.0, 0.0, 1.0, 1.0, 1.0, 0.0, 0.0, 1.0, 1.0, 1.0, 1.0, 0.0, 0.0, 0.0, 0.0, 1.0, 1.0, 1.0, 0.0, 0.0, 1.0, 1.0, 1.0, 0.0, 0.0, 0.2929, 0.0, 0.7071, 0.7071, 1.0, 0.0, 0.7071, 0.2929, 1.0, 0.7071, 1.0, 0.0, 0.0, 0.0, 1.0, 1.0, 1.0, 0.7071, 1.0, 1.0, 0.2929, 0.0, 0.2929, 0.7071, 1.0, 1.0, 0.7071, 1.0, 0.2929, 0.0, 0.0, 0.0, 1.0, 1.0, 0.0, 0.0, 0.0, 0.0, 1.0, 1.0, 0.0, 0.0, 1.0, 1.0, 1.0, 1.0, 0.0, 1.0, 0.2929, 0.7071, 0.0, 0.0, 0.2929, 0.0, 0.0, 0.0, 1.0, 1.0, 1.0, 0.0, 0.0, 0.0, 1.0, 1.0, 0.0, 0.7071, 0.0, 0.2929, 0.0, 0.0, 0.2929, 0.0, 0.0, 0.0, 1.0, 1.0, 0.0, 0.0, 1.0, 1.0, 1.0, 1.0, 0.0, 0.0, 0.0, 0.0, 1.0, 1.0, 0.0, 0.0, 1.0, 1.0, 1.0, 1.0, 0.0, 0.0, 0.0, 0.0, 1.0, 1.0, 0.0, 0.0, 1.0, 1.0, 1.0, 1.0, 0.0, 0.0, 1.0, 1.0, 1.0, 1.0, 0.0, 1.0, 1.0, 0.0, 1.0, 0.0, 0.0, 1.0, 1.0, 0.0, 1.0, 0.0, 0.0, 1.0, 0.0, 1.0, 1.0, 0.0, 0.0, 0.0, 0.0, 1.0, 1.0, 1.0, 0.0, 0.0, 0.0, 0.0, 1.0, 1.0, 0.0, 0.0, 0.0, 0.0, 1.0, 1.0, 1.0, 0.0, 0.0, 0.0, 1.0, 1.0, 0.0, 0.0, 0.0, 0.0, 1.0, 1.0, 1.0, 1.0, 0.0, 1.0, 1.0, 0.0, 0.0, 1.0, 1.0, 0.0, 1.0, 0.0, 0.0, 1.0, 1.0, 0.0, 1.0, 0.0, 0.0, 1.0, 0.0, 1.0, 1.0, 0.0, 0.0, 1.0, 0.0, 1.0, 1.0, 0.0, 0.0, 1.0, 1.0, 0.0, 1.0, 0.0, 0.0, 1.0, 0.0, 1.0, 1.0, 0.0, 0.0, 1.0, 1.0, 0.0, 1.0, 0.0, 0.0, 1.0, 1.0, 0.0, 1.0, 0.0, 0.0, 1.0, 0.0, 1.0, 1.0, 0.0, 0.0, 1.0, 0.0, 1.0, 1.0, 0.0, 0.0, 1.0, 1.0, 0.0, 1.0, 0.0, 0.0, 1.0, 0.0, 0.0, 1.0, 0.0, 0.0, 1.0, 1.0, 0.0, 1.0, 0.0, 0.0, 0.0, 0.2929, 0.0, 0.7071, 0.7071, 1.0, 0.0, 0.7071, 0.2929, 1.0, 0.7071, 1.0, 1.0, 0.0, 1.0, 1.0, 0.0, 1.0, 0.7071, 1.0, 1.0, 0.2929, 0.0, 0.2929, 0.7071, 1.0, 1.0, 0.7071, 1.0, 0.2929, 1.0, 0.0, 1.0, 1.0, 0.0, 0.0, 1.0, 0.0, 1.0, 1.0, 0.0, 0.0, 1.0, 0.2929, 0.7071, 0.0, 0.0, 0.2929, 0.7071, 0.0, 0.2929, 0.0, 0.0, 0.2929, 1.0, 0.0, 1.0, 1.0, 0.0, 0.0, 1.0, 1.0, 0.0, 1.0, 0.0, 0.0, 1.0, 0.0, 1.0, 1.0, 0.0, 0.0, 1.0, 1.0, 0.0, 1.0, 0.0, 0.0, 1.0, 0.0, 1.0, 1.0, 0.0, 1.0, 1.0, 0.0, 1.0, 1.0, 0.0, 0.0, 1.0, 1.0, 0.0, 1.0, 0.0, 0.0, 1.0, 0.0, 1.0, 1.0, 0.0, 1.0, 1.0, 0.0, 0.0, 1.0, 0.0, 0.0])
me_scene_005.materials.append(mat_medium_wood)
me_scene_005.materials.append(mat_counters)
me_scene_005.materials.append(mat_silver)
me_scene_005.materials.append(mat_dark_wood)
me_scene_005.use_remesh_fix_poles = True
me_scene_005.use_remesh_preserve_attributes = False
me_scene_005.use_mirror_vertex_groups = False
me_scene_005.update()
me_scene_005.normals_split_custom_set([tuple(v) for v in zip(*[iter([-0.8223, 0.5139, 0.2442, -0.6809, 0.6284, 0.3762, -0.6823, 0.5957, 0.4237, -0.9726, 0.0, -0.2325, -0.9424, -4.716e-06, -0.3346, -0.9838, 0.1055, -0.1447, -0.9769, 0.0, -0.2137, -0.9769, 0.0, -0.2137, -0.9726, 1.993e-07, -0.2325, -0.9769, 0.0, -0.2137, -0.9769, 0.0, -0.2137, -0.9726, 1.993e-07, -0.2325, -0.8202, 0.5127, -0.2538, -0.8202, 0.5127, -0.2538, -0.8202, 0.5127, -0.2538, -0.8202, 0.5127, -0.2538, -0.8202, 0.5127, -0.2538, -0.8202, 0.5127, -0.2538, -0.7985, 0.4991, 0.3367, -0.8223, 0.5139, 0.2442, -0.6823, 0.5957, 0.4237, 0.0, 0.2089, 0.9779, 0.0, 0.2089, 0.9779, 0.0, 0.2089, 0.9779, -0.5821, 0.1964, 0.7891, -0.5977, 0.233, 0.7671, -0.4932, 0.2042, 0.8456, 0.0, 0.7796, 0.6263, 0.0, 0.7796, 0.6263, 0.0, 0.7796, 0.6263, 0.0, 0.2089, 0.9779, 0.0, 0.2089, 0.9779, 0.0, 0.2089, 0.9779, 0.5977, 0.233, 0.7671, 0.5821, 0.1964, 0.7891, 0.4932, 0.2042, 0.8456, 0.0, 0.0, 1.0, 0.0, 0.0, 1.0, 0.0, 0.0, 1.0, 0.5039, 0.0, 0.8638, 0.5039, 0.0, 0.8638, 0.5039, 0.0, 0.8638, 0.5977, 0.233, 0.7671, 0.4932, 0.2042, 0.8456, 0.49, 0.2328, 0.8401, 0.5039, 0.0, 0.8638, 0.5039, 0.0, 0.8638, 0.5039, 0.0, 0.8638, 0.9424, -9.432e-06, -0.3346, 0.9726, 0.0, -0.2325, 0.9838, 0.1055, -0.1447, 0.8223, 0.5139, 0.2442, 0.6823, 0.5957, 0.4237, 0.6809, 0.6284, 0.3762, 0.9424, -9.432e-06, -0.3346, 0.9838, 0.1055, -0.1447, 0.9691, 0.1452, -0.1992, 0.9691, 0.1452, -0.1992, 0.9838, 0.1055, -0.1447, 0.9908, 0.1351, -1.003e-05, 0.65, -0.4062, -0.6423, 0.6525, -0.4078, -0.6387, 0.6558, -0.4049, -0.6371, 0.9691, 0.1452, -0.1992, 0.9908, 0.1351, -1.003e-05, 0.9837, 0.1801, 0.0, 0.5096, -0.04931, -0.859, 0.5079, -0.04616, -0.8602, 0.5039, -1.01e-05, -0.8638, 0.65, -0.4062, -0.6423, 0.6558, -0.4049, -0.6371, 0.6552, -0.4027, -0.6392, 0.0, -0.633, -0.7742, 0.0, -0.633, -0.7742, 0.0, -0.633, -0.7742, 0.0, -0.633, -0.7742, 0.0, -0.633, -0.7742, 0.0, -0.633, -0.7742, 0.0, -0.116, -0.9932, 0.0, -0.116, -0.9932, 0.0, -0.116, -0.9932, 0.5096, -0.04931, -0.859, 0.5039, -1.01e-05, -0.8638, 0.5039, -1.546e-05, -0.8638, 0.0, -0.116, -0.9932, 0.0, -0.116, -0.9932, 0.0, -0.116, -0.9932, 0.0, 0.0, -1.0, 0.0, 0.0, -1.0, 0.0, 0.0, -1.0, 0.5039, -1.546e-05, -0.8638, 0.5039, 2.124e-05, -0.8638, 0.5039, -1.705e-05, -0.8638, 0.5039, -1.546e-05, -0.8638, 0.5039, -1.01e-05, -0.8638, 0.5039, 2.124e-05, -0.8638, 0.0, 0.0, -1.0, 0.0, 0.0, -1.0, 0.0, 0.0, -1.0, -0.5032, -0.0504, -0.8627, -0.5039, -1.701e-05, -0.8638, -0.5039, 2.132e-05, -0.8638, -0.5039, 2.132e-05, -0.8638, -0.5039, -1.701e-05, -0.8638, -0.5096, 0.04931, -0.859, 0.0, 0.116, -0.9932, 0.0, 0.116, -0.9932, 0.0, 0.116, -0.9932, 0.0, 0.116, -0.9932, 0.0, 0.116, -0.9932, 0.0, 0.116, -0.9932, 0.5039, -1.705e-05, -0.8638, 0.5039, 2.124e-05, -0.8638, 0.5096, 0.04931, -0.859, 0.5039, 2.124e-05, -0.8638, 0.5079, 0.04616, -0.8602, 0.5096, 0.04931, -0.859, 0.6499, 0.4062, -0.6423, 0.6552, 0.4027, -0.6392, 0.6559, 0.405, -0.6371, 0.0, 0.633, -0.7742, 0.0, 0.633, -0.7742, 0.0, 0.633, -0.7742, 0.0, 0.633, -0.7742, 0.0, 0.633, -0.7742, 0.0, 0.633, -0.7742, 0.0, 0.9439, -0.3303, 0.0, 0.9439, -0.3303, 0.0, 0.9439, -0.3303, -0.65, 0.4062, -0.6423, -0.6558, 0.405, -0.6371, -0.6552, 0.4027, -0.6392, -0.8202, 0.5127, -0.2538, -0.8202, 0.5127, -0.2538, -0.8202, 0.5127, -0.2538, -0.65, 0.4062, -0.6423, -0.6525, 0.4078, -0.6387, -0.6558, 0.405, -0.6371, -0.9908, -0.1351, -9.932e-06, -0.9837, -0.1801, 0.0, -0.9691, -0.1452, -0.1992, -0.5039, 2.132e-05, -0.8638, -0.5096, 0.04931, -0.859, -0.5079, 0.04616, -0.8602, -0.9424, 9.511e-06, -0.3346, -0.9838, -0.1055, -0.1447, -0.9691, -0.1452, -0.1992, -0.9908, -0.1351, -9.932e-06, -0.9691, -0.1452, -0.1992, -0.9838, -0.1055, -0.1447, -0.5039, 0.0, 0.8638, -0.5039, 0.0, 0.8638, -0.5039, 0.0, 0.8638, -1.0, 0.0, 0.0, -1.0, 0.0, 0.0, -1.0, 0.0, 0.0, -1.0, 0.0, 0.0, -1.0, 0.0, 0.0, -1.0, 0.0, 0.0, -0.4932, -0.2042, 0.8456, -0.49, -0.2328, 0.8401, -0.5977, -0.233, 0.7671, 0.0, 0.0, 1.0, 0.0, 0.0, 1.0, 0.0, 0.0, 1.0, -0.5039, 0.0, 0.8638, -0.5039, 0.0, 0.8638, -0.5039, 0.0, 0.8638, 0.0, -0.2089, 0.9779, 0.0, -0.2089, 0.9779, 0.0, -0.2089, 0.9779, 0.0, -0.2089, 0.9779, 0.0, -0.2089, 0.9779, 0.0, -0.2089, 0.9779, -0.4932, -0.2042, 0.8456, -0.5977, -0.233, 0.7671, -0.5821, -0.1964, 0.7891, -0.8223, -0.5139, 0.2442, -0.6824, -0.5957, 0.4237, -0.6809, -0.6284, 0.3762, -0.8223, -0.5139, 0.2442, -0.7985, -0.499, 0.3367, -0.6824, -0.5957, 0.4237, 0.0, -0.7796, 0.6263, 0.0, -0.7796, 0.6263, 0.0, -0.7796, 0.6263, -0.8202, -0.5127, -0.2538, -0.8202, -0.5126, -0.2537, -0.8202, -0.5127, -0.2538, 0.0, -0.7796, 0.6263, 0.0, -0.7796, 0.6263, 0.0, -0.7796, 0.6263, 0.0, -0.9439, -0.3303, 0.0, -0.9439, -0.3303, 0.0, -0.9439, -0.3304, -1.846e-06, 0.0, -1.0, -7.125e-06, 0.0, -1.0, 1.243e-06, 0.0, -1.0, -7.125e-06, 0.0, -1.0, 0.0, 0.0, -1.0, 1.243e-06, 0.0, -1.0, 0.0, -0.9439, -0.3303, 0.0, -0.9439, -0.3303, 0.0, -0.9439, -0.3303, 1.243e-06, 0.0, -1.0, 2.021e-06, 0.0, -1.0, -1.846e-06, 0.0, -1.0, 1.243e-06, 0.0, -1.0, 2.061e-05, 0.0, -1.0, 2.021e-06, 0.0, -1.0, -0.8202, -0.5127, -0.2538, -0.8202, -0.5127, -0.2538, -0.8202, -0.5127, -0.2538, -0.9769, 0.0, -0.2137, -0.9769, 0.0, -0.2137, -0.9769, 0.0, -0.2137, -0.9769, 0.0, -0.2137, -0.9769, 0.0, -0.2137, -0.9769, 0.0, -0.2137, 2.021e-06, 0.0, -1.0, 0.0, 0.0, -1.0, -1.846e-06, 0.0, -1.0, -0.8202, 0.5127, -0.2538, -0.8202, 0.5127, -0.2538, -0.8202, 0.5127, -0.2538, 0.9769, 0.0, -0.2137, 0.9769, 0.0, -0.2137, 0.9726, -4.175e-07, -0.2325, 0.0, 0.0, -1.0, 0.0, 0.0, -1.0, -1.846e-06, 0.0, -1.0, 0.8202, 0.5127, -0.2538, 0.8202, 0.5127, -0.2537, 0.8202, 0.5127, -0.2537, 0.9769, 0.0, -0.2137, 0.9769, 0.0, -0.2137, 0.9726, -4.175e-07, -0.2325, 0.9726, 0.0, -0.2325, 0.9424, 4.53e-06, -0.3346, 0.9838, -0.1055, -0.1447, 0.9424, 4.53e-06, -0.3346, 0.9691, -0.1452, -0.1992, 0.9838, -0.1055, -0.1447, 0.6525, 0.4078, -0.6387, 0.6499, 0.4062, -0.6423, 0.6559, 0.405, -0.6371, 0.8202, 0.5127, -0.2537, 0.8202, 0.5127, -0.2537, 0.8202, 0.5127, -0.2537, 0.8223, -0.5139, 0.2442, 0.6809, -0.6284, 0.3762, 0.6824, -0.5957, 0.4237, 0.4932, -0.2042, 0.8456, 0.5821, -0.1964, 0.7891, 0.5977, -0.233, 0.7671, 0.9908, -0.1351, -9.73e-06, 0.9838, -0.1055, -0.1447, 0.9691, -0.1452, -0.1992, 0.49, -0.2328, 0.8401, 0.4932, -0.2042, 0.8456, 0.5977, -0.233, 0.7671, 0.8202, -0.5127, -0.2537, 0.8202, -0.5127, -0.2537, 0.8202, -0.5126, -0.2537, 0.7985, -0.499, 0.3367, 0.8223, -0.5139, 0.2442, 0.6824, -0.5957, 0.4237, 0.8202, -0.5127, -0.2537, 0.8202, -0.5127, -0.2537, 0.8202, -0.5127, -0.2537, 0.0, 0.9439, -0.3304, 0.0, 0.9439, -0.3303, 0.0, 0.9439, -0.3303, -0.9424, 9.511e-06, -0.3346, -0.9769, -3.809e-07, -0.2137, -0.9838, -0.1055, -0.1447, -0.5079, -0.04616, -0.8602, -0.5096, -0.04931, -0.859, -0.5033, -0.04739, -0.8628, -0.9691, 0.1452, -0.1992, -0.9837, 0.1801, 0.0, -0.9908, 0.1351, -9.185e-06, -0.5096, -0.04931, -0.859, -0.5032, -0.0504, -0.8627, -0.5033, -0.04739, -0.8628, -0.5033, -0.04739, -0.8628, -0.5032, -0.0504, -0.8627, -0.5039, 2.132e-05, -0.8638, -0.6525, -0.4078, -0.6387, -0.6499, -0.4062, -0.6423, -0.6558, -0.405, -0.6371, -0.9424, -4.716e-06, -0.3346, -0.9691, 0.1452, -0.1992, -0.9838, 0.1055, -0.1447, -0.9838, 0.1055, -0.1447, -0.9691, 0.1452, -0.1992, -0.9908, 0.1351, -9.185e-06, -0.6499, -0.4062, -0.6423, -0.6552, -0.4027, -0.6392, -0.6558, -0.405, -0.6371, -0.5977, 0.233, 0.7671, -0.49, 0.2328, 0.8401, -0.4932, 0.2042, 0.8456, 0.9837, -0.1801, 0.0, 0.9908, -0.1351, -9.73e-06, 0.9691, -0.1452, -0.1992, 1.0, 0.0, 0.0, 1.0, 0.0, 0.0, 1.0, 0.0, 0.0, 1.0, 0.0, 0.0, 1.0, 0.0, 0.0, 1.0, 0.0, 0.0, 0.0, -0.9439, -0.3303, 0.0, -0.9439, -0.3303, 0.0, -0.9439, -0.3304, -0.8202, -0.5127, -0.2537, -0.8202, -0.5127, -0.2538, -0.8202, -0.5127, -0.2538, 0.0, 0.0, -1.0, 0.0, 0.0, -1.0, 0.0, 0.0, -1.0, 0.0, 0.0, -1.0, 0.0, 0.0, -1.0, 0.0, 0.0, -1.0, 0.0, -0.9439, -0.3303, 0.0, -0.9439, -0.3303, 0.0, -0.9439, -0.3303, 0.0, 0.0, -1.0, 0.0, 0.0, -1.0, 0.0, 0.0, -1.0, 0.0, 0.0, -1.0, 0.0, 0.0, -1.0, 0.0, 0.0, -1.0, -0.8202, -0.5126, -0.2537, -0.8202, -0.5127, -0.2537, -0.8202, -0.5127, -0.2538, 0.9769, 0.0, -0.2137, 0.9769, 0.0, -0.2137, 0.9769, 0.0, -0.2137, 0.0, 0.0, -1.0, 0.0, 0.0, -1.0, 0.0, 0.0, -1.0, 0.0, 0.0, -1.0, 0.0, 0.0, -1.0, 0.0, 0.0, -1.0, 0.8202, 0.5127, -0.2538, 0.8202, 0.5127, -0.2537, 0.8202, 0.5127, -0.2537, 0.9769, 0.0, -0.2137, 0.9726, 7.992e-07, -0.2325, 0.9769, 0.0, -0.2137, 0.0, 0.9438, -0.3304, 0.0, 0.9439, -0.3304, 0.0, 0.9439, -0.3304, 0.8202, 0.5127, -0.2537, 0.8202, 0.5127, -0.2537, 0.8202, 0.5127, -0.2537, 0.8223, 0.5139, 0.2442, 0.7985, 0.4991, 0.3367, 0.6823, 0.5957, 0.4237, 0.0, 0.7796, 0.6263, 0.0, 0.7796, 0.6263, 0.0, 0.7796, 0.6263, 0.0, 0.9439, -0.3304, 0.0, 0.9439, -0.3304, 0.0, 0.9439, -0.3304, 0.8202, -0.5126, -0.2537, 0.8203, -0.5126, -0.2537, 0.8202, -0.5127, -0.2537, 0.8202, -0.5126, -0.2537, 0.8202, -0.5127, -0.2537, 0.8202, -0.5127, -0.2538])] * 3)])

# ---- objects
ob_structure_kitchen_cabinet_base_sink_0_0 = bpy.data.objects.new('Structure_Kitchen_Cabinet_Base_Sink_0_0', me_scene)
ob_structure_kitchen_cabinet_base_sink = bpy.data.objects.new('Structure_Kitchen_Cabinet_Base_Sink', None)
ob_structure_kitchen_cabinet_base_sink_0_0_001 = bpy.data.objects.new('Structure_Kitchen_Cabinet_Base_Sink_0_0.001', me_scene_001)
ob_structure_kitchen_cabinet_base_sink_0_0_002 = bpy.data.objects.new('Structure_Kitchen_Cabinet_Base_Sink_0_0.002', me_scene_002)
ob_structure_kitchen_cabinet_base_sink_0_0_004 = bpy.data.objects.new('Structure_Kitchen_Cabinet_Base_Sink_0_0.004', me_scene_004)
ob_structure_kitchen_cabinet_base_sink_0_0_005 = bpy.data.objects.new('Structure_Kitchen_Cabinet_Base_Sink_0_0.005', me_scene_005)

# ---- transforms, parenting, visibility, modifiers, constraints
ob_structure_kitchen_cabinet_base_sink_0_0.parent = ob_structure_kitchen_cabinet_base_sink
ob_structure_kitchen_cabinet_base_sink_0_0.location = (0.0, 0.0, 0.0)
ob_structure_kitchen_cabinet_base_sink_0_0.color = (0.8, 0.8, 0.8, 1.0)
ob_structure_kitchen_cabinet_base_sink_0_0.lineart.crease_threshold = 0.0
ob_structure_kitchen_cabinet_base_sink.location = (0.0, 0.0, 0.0)
ob_structure_kitchen_cabinet_base_sink.rotation_euler = (1.571, -0.0, 0.0)
ob_structure_kitchen_cabinet_base_sink.scale = (0.01, 0.01, 0.01)
ob_structure_kitchen_cabinet_base_sink.color = (0.8, 0.8, 0.8, 1.0)
ob_structure_kitchen_cabinet_base_sink.lineart.crease_threshold = 0.0
ob_structure_kitchen_cabinet_base_sink_0_0_001.parent = ob_structure_kitchen_cabinet_base_sink
ob_structure_kitchen_cabinet_base_sink_0_0_001.location = (0.0, 0.0, 0.0)
ob_structure_kitchen_cabinet_base_sink_0_0_001.color = (0.8, 0.8, 0.8, 1.0)
ob_structure_kitchen_cabinet_base_sink_0_0_001.lineart.crease_threshold = 0.0
ob_structure_kitchen_cabinet_base_sink_0_0_002.parent = ob_structure_kitchen_cabinet_base_sink
ob_structure_kitchen_cabinet_base_sink_0_0_002.location = (0.0, 0.0, 0.0)
ob_structure_kitchen_cabinet_base_sink_0_0_002.color = (0.8, 0.8, 0.8, 1.0)
ob_structure_kitchen_cabinet_base_sink_0_0_002.lineart.crease_threshold = 0.0
ob_structure_kitchen_cabinet_base_sink_0_0_004.parent = ob_structure_kitchen_cabinet_base_sink
ob_structure_kitchen_cabinet_base_sink_0_0_004.location = (0.0, 0.0, 0.0)
ob_structure_kitchen_cabinet_base_sink_0_0_004.color = (0.8, 0.8, 0.8, 1.0)
ob_structure_kitchen_cabinet_base_sink_0_0_004.lineart.crease_threshold = 0.0
ob_structure_kitchen_cabinet_base_sink_0_0_005.parent = ob_structure_kitchen_cabinet_base_sink
ob_structure_kitchen_cabinet_base_sink_0_0_005.location = (0.0, 0.0, 0.0)
ob_structure_kitchen_cabinet_base_sink_0_0_005.color = (0.8, 0.8, 0.8, 1.0)
ob_structure_kitchen_cabinet_base_sink_0_0_005.lineart.crease_threshold = 0.0

# ---- collection membership
col_collection.objects.link(ob_structure_kitchen_cabinet_base_sink_0_0)
col_collection.objects.link(ob_structure_kitchen_cabinet_base_sink)
col_collection.objects.link(ob_structure_kitchen_cabinet_base_sink_0_0_001)
col_collection.objects.link(ob_structure_kitchen_cabinet_base_sink_0_0_002)
col_collection.objects.link(ob_structure_kitchen_cabinet_base_sink_0_0_004)
col_collection.objects.link(ob_structure_kitchen_cabinet_base_sink_0_0_005)

# ---- scene / render settings (as saved in the file)
scene.frame_start = 1; scene.frame_end = 250; scene.frame_set(1)
scene.render.engine = 'BLENDER_EEVEE_NEXT'
scene.render.fps = 25
scene.cycles.use_denoising = False
scene.cycles.samples = 128
scene.cycles.sampling_pattern = 'TABULATED_SOBOL'
scene.cycles.use_adaptive_sampling = False
scene.cycles.use_light_tree = False
scene.view_settings.view_transform = 'Filmic'
bpy.context.view_layer.update()

# ---- added for rendering (the .blend has no active camera and no usable light): camera, sun
cam_auto = bpy.data.cameras.new('AutoCamera')
cam_auto.lens = 50.0
cam_auto.sensor_width = 36.0
cam_auto.clip_end = 1000.0
ob_auto_camera = bpy.data.objects.new('AutoCamera', cam_auto)
scene.collection.objects.link(ob_auto_camera)
ob_auto_camera.location = (1.61592, -1.86567, 1.86774)
ob_auto_camera.rotation_euler = (1.09748, -7.21219e-08, 0.694738)
scene.camera = ob_auto_camera
light_auto_sun = bpy.data.lights.new('AutoSun', 'SUN')
light_auto_sun.energy = 3.0
light_auto_sun.angle = 0.0523599
ob_auto_sun = bpy.data.objects.new('AutoSun', light_auto_sun)
scene.collection.objects.link(ob_auto_sun)
ob_auto_sun.rotation_euler = (0.872665, 0.174533, 0.523599)
bpy.context.view_layer.update()
